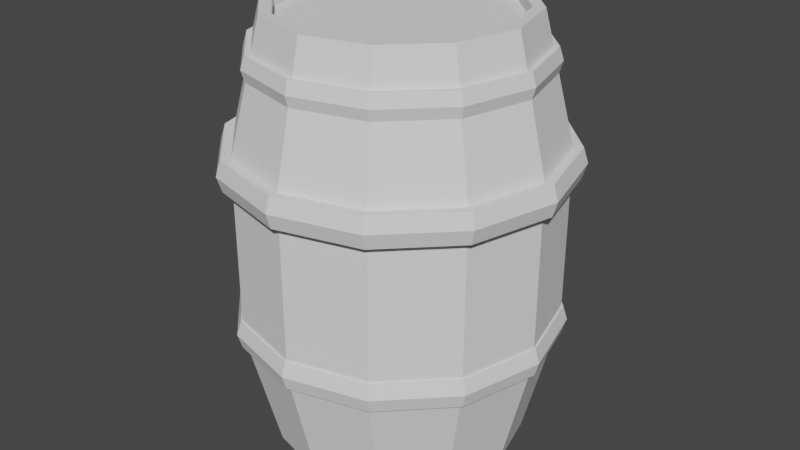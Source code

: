 # Source: barrel.blend  (saved by Blender 2.82.7; exported with 4.5.12 LTS)
import bpy
from mathutils import Matrix  # noqa: F401  (used for matrix-valued properties, if any)

bpy.ops.wm.read_factory_settings(use_empty=True)
scene = bpy.context.scene
scene.name = 'Scene'

# ---- collections
col_collection = bpy.data.collections.new('Collection'); scene.collection.children.link(col_collection)

# ---- world
world_world = bpy.data.worlds.new('World'); scene.world = world_world
world_world.use_nodes = True; world_world.node_tree.nodes.clear()
_N = world_world.node_tree.nodes; _L = world_world.node_tree.links
n0 = _N.new('ShaderNodeOutputWorld'); n0.name = 'World Output'; n0.location = (300, 300)
n1 = _N.new('ShaderNodeBackground'); n1.name = 'Background'; n1.location = (10, 300)
n1.inputs[0].default_value = (0.05088, 0.05088, 0.05088, 1.0)
_L.new(n1.outputs[0], n0.inputs[0])
n0.is_active_output = True
world_world.color = (0.05088, 0.05088, 0.05088)
world_world.use_sun_shadow = False
world_world.sun_shadow_jitter_overblur = 0.0

# ---- meshes
me_cylinder = bpy.data.meshes.new('Cylinder')
me_cylinder.from_pydata([(0.0, 1.0, -1.0), (0.0, 1.0, 1.0), (0.5, 0.866, -1.0), (0.5, 0.866, 1.0), (0.866, 0.5, -1.0), (0.866, 0.5, 1.0), (1.0, -4.371e-08, -1.0), (1.0, -4.371e-08, 1.0), (0.866, -0.5, -1.0), (0.866, -0.5, 1.0), (0.5, -0.866, -1.0), (0.5, -0.866, 1.0), (1.51e-07, -1.0, -1.0), (1.51e-07, -1.0, 1.0), (-0.5, -0.866, -1.0), (-0.5, -0.866, 1.0), (-0.866, -0.5, -1.0), (-0.866, -0.5, 1.0), (-1.0, -4.649e-07, -1.0), (-1.0, -4.649e-07, 1.0), (-0.866, 0.5, -1.0), (-0.866, 0.5, 1.0), (-0.5, 0.866, -1.0), (-0.5, 0.866, 1.0), (7.497e-09, 1.252, -0.4172), (7.497e-09, 1.252, 0.4172), (0.6258, 1.084, 0.4172), (0.6258, 1.084, -0.4172), (1.084, 0.6258, 0.4172), (1.084, 0.6258, -0.4172), (1.252, -1.972e-08, 0.4172), (1.252, -1.972e-08, -0.4172), (1.084, -0.6258, 0.4172), (1.084, -0.6258, -0.4172), (0.6258, -1.084, 0.4172), (0.6258, -1.084, -0.4172), (1.965e-07, -1.252, 0.4172), (1.965e-07, -1.252, -0.4172), (-0.6258, -1.084, 0.4172), (-0.6258, -1.084, -0.4172), (-1.084, -0.6258, 0.4172), (-1.084, -0.6258, -0.4172), (-1.252, -5.469e-07, 0.4172), (-1.252, -5.469e-07, -0.4172), (-1.084, 0.6258, 0.4172), (-1.084, 0.6258, -0.4172), (-0.6258, 1.084, 0.4172), (-0.6258, 1.084, -0.4172), (0.4534, 0.7852, 1.0), (0.0, 0.9067, 1.0), (0.7852, 0.4534, 1.0), (0.9067, -5.33e-08, 1.0), (0.7852, -0.4534, 1.0), (0.4534, -0.7852, 1.0), (1.369e-07, -0.9067, 1.0), (-0.4534, -0.7852, 1.0), (-0.7852, -0.4534, 1.0), (-0.9067, -4.352e-07, 1.0), (-0.7852, 0.4534, 1.0), (-0.4534, 0.7852, 1.0), (0.4534, 0.7852, 1.0), (0.0, 0.9067, 1.0), (0.7852, 0.4534, 1.0), (0.9067, -5.33e-08, 1.0), (0.7852, -0.4534, 1.0), (0.4534, -0.7852, 1.0), (1.369e-07, -0.9067, 1.0), (-0.4534, -0.7852, 1.0), (-0.7852, -0.4534, 1.0), (-0.9067, -4.352e-07, 1.0), (-0.7852, 0.4534, 1.0), (-0.4534, 0.7852, 1.0), (0.4534, 0.7852, 0.9454), (1.18e-09, 0.9067, 0.9454), (0.7852, 0.4534, 0.9454), (0.9067, -5.33e-08, 0.9454), (0.7852, -0.4534, 0.9454), (0.4534, -0.7852, 0.9454), (1.381e-07, -0.9067, 0.9454), (-0.4534, -0.7852, 0.9454), (-0.7852, -0.4534, 0.9454), (-0.9067, -4.352e-07, 0.9454), (-0.7852, 0.4534, 0.9454), (-0.4534, 0.7852, 0.9454)], [], [(25, 1, 3, 26), (26, 3, 5, 28), (28, 5, 7, 30), (30, 7, 9, 32), (32, 9, 11, 34), (34, 11, 13, 36), (36, 13, 15, 38), (38, 15, 17, 40), (40, 17, 19, 42), (42, 19, 21, 44), (23, 21, 58, 59), (44, 21, 23, 46), (46, 23, 1, 25), (0, 2, 4, 6, 8, 10, 12, 14, 16, 18, 20, 22), (22, 47, 24, 0), (47, 46, 25, 24), (20, 45, 47, 22), (45, 44, 46, 47), (18, 43, 45, 20), (43, 42, 44, 45), (16, 41, 43, 18), (41, 40, 42, 43), (14, 39, 41, 16), (39, 38, 40, 41), (12, 37, 39, 14), (37, 36, 38, 39), (10, 35, 37, 12), (35, 34, 36, 37), (8, 33, 35, 10), (33, 32, 34, 35), (6, 31, 33, 8), (31, 30, 32, 33), (4, 29, 31, 6), (29, 28, 30, 31), (2, 27, 29, 4), (27, 26, 28, 29), (0, 24, 27, 2), (24, 25, 26, 27), (55, 54, 66, 67), (5, 3, 48, 50), (21, 19, 57, 58), (19, 17, 56, 57), (17, 15, 55, 56), (15, 13, 54, 55), (13, 11, 53, 54), (11, 9, 52, 53), (9, 7, 51, 52), (1, 23, 59, 49), (3, 1, 49, 48), (7, 5, 50, 51), (70, 69, 81, 82), (52, 51, 63, 64), (59, 58, 70, 71), (48, 49, 61, 60), (56, 55, 67, 68), (53, 52, 64, 65), (49, 59, 71, 61), (50, 48, 60, 62), (57, 56, 68, 69), (54, 53, 65, 66), (51, 50, 62, 63), (58, 57, 69, 70), (72, 73, 83, 82, 81, 80, 79, 78, 77, 76, 75, 74), (67, 66, 78, 79), (64, 63, 75, 76), (71, 70, 82, 83), (60, 61, 73, 72), (68, 67, 79, 80), (65, 64, 76, 77), (61, 71, 83, 73), (62, 60, 72, 74), (69, 68, 80, 81), (66, 65, 77, 78), (63, 62, 74, 75)])
_uv = me_cylinder.uv_layers.new(name='UVMap')
_uv.uv.foreach_set('vector', [1.0, 0.8333, 1.0, 1.0, 0.9167, 1.0, 0.9167, 0.8333, 0.9167, 0.8333, 0.9167, 1.0, 0.8333, 1.0, 0.8333, 0.8333, 0.8333, 0.8333, 0.8333, 1.0, 0.75, 1.0, 0.75, 0.8333, 0.75, 0.8333, 0.75, 1.0, 0.6667, 1.0, 0.6667, 0.8333, 0.6667, 0.8333, 0.6667, 1.0, 0.5833, 1.0, 0.5833, 0.8333, 0.5833, 0.8333, 0.5833, 1.0, 0.5, 1.0, 0.5, 0.8333, 0.5, 0.8333, 0.5, 1.0, 0.4167, 1.0, 0.4167, 0.8333, 0.4167, 0.8333, 0.4167, 1.0, 0.3333, 1.0, 0.3333, 0.8333, 0.3333, 0.8333, 0.3333, 1.0, 0.25, 1.0, 0.25, 0.8333, 0.25, 0.8333, 0.25, 1.0, 0.1667, 1.0, 0.1667, 0.8333, 0.08333, 1.0, 0.1667, 1.0, 0.1667, 1.0, 0.08333, 1.0, 0.1667, 0.8333, 0.1667, 1.0, 0.08333, 1.0, 0.08333, 0.8333, 0.08333, 0.8333, 0.08333, 1.0, 7.451e-08, 1.0, 7.451e-08, 0.8333, 0.75, 0.49, 0.87, 0.4578, 0.9578, 0.37, 0.99, 0.25, 0.9578, 0.13, 0.87, 0.04215, 0.75, 0.01, 0.63, 0.04215, 0.5422, 0.13, 0.51, 0.25, 0.5422, 0.37, 0.63, 0.4578, 0.08333, 0.5, 0.08333, 0.6667, 7.451e-08, 0.6667, 7.451e-08, 0.5, 0.08333, 0.6667, 0.08333, 0.8333, 7.451e-08, 0.8333, 7.451e-08, 0.6667, 0.1667, 0.5, 0.1667, 0.6667, 0.08333, 0.6667, 0.08333, 0.5, 0.1667, 0.6667, 0.1667, 0.8333, 0.08333, 0.8333, 0.08333, 0.6667, 0.25, 0.5, 0.25, 0.6667, 0.1667, 0.6667, 0.1667, 0.5, 0.25, 0.6667, 0.25, 0.8333, 0.1667, 0.8333, 0.1667, 0.6667, 0.3333, 0.5, 0.3333, 0.6667, 0.25, 0.6667, 0.25, 0.5, 0.3333, 0.6667, 0.3333, 0.8333, 0.25, 0.8333, 0.25, 0.6667, 0.4167, 0.5, 0.4167, 0.6667, 0.3333, 0.6667, 0.3333, 0.5, 0.4167, 0.6667, 0.4167, 0.8333, 0.3333, 0.8333, 0.3333, 0.6667, 0.5, 0.5, 0.5, 0.6667, 0.4167, 0.6667, 0.4167, 0.5, 0.5, 0.6667, 0.5, 0.8333, 0.4167, 0.8333, 0.4167, 0.6667, 0.5833, 0.5, 0.5833, 0.6667, 0.5, 0.6667, 0.5, 0.5, 0.5833, 0.6667, 0.5833, 0.8333, 0.5, 0.8333, 0.5, 0.6667, 0.6667, 0.5, 0.6667, 0.6667, 0.5833, 0.6667, 0.5833, 0.5, 0.6667, 0.6667, 0.6667, 0.8333, 0.5833, 0.8333, 0.5833, 0.6667, 0.75, 0.5, 0.75, 0.6667, 0.6667, 0.6667, 0.6667, 0.5, 0.75, 0.6667, 0.75, 0.8333, 0.6667, 0.8333, 0.6667, 0.6667, 0.8333, 0.5, 0.8333, 0.6667, 0.75, 0.6667, 0.75, 0.5, 0.8333, 0.6667, 0.8333, 0.8333, 0.75, 0.8333, 0.75, 0.6667, 0.9167, 0.5, 0.9167, 0.6667, 0.8333, 0.6667, 0.8333, 0.5, 0.9167, 0.6667, 0.9167, 0.8333, 0.8333, 0.8333, 0.8333, 0.6667, 1.0, 0.5, 1.0, 0.6667, 0.9167, 0.6667, 0.9167, 0.5, 1.0, 0.6667, 1.0, 0.8333, 0.9167, 0.8333, 0.9167, 0.6667, 0.4167, 1.0, 0.5, 1.0, 0.5, 1.0, 0.4167, 1.0, 0.8333, 1.0, 0.9167, 1.0, 0.9167, 1.0, 0.8333, 1.0, 0.1667, 1.0, 0.25, 1.0, 0.25, 1.0, 0.1667, 1.0, 0.25, 1.0, 0.3333, 1.0, 0.3333, 1.0, 0.25, 1.0, 0.3333, 1.0, 0.4167, 1.0, 0.4167, 1.0, 0.3333, 1.0, 0.4167, 1.0, 0.5, 1.0, 0.5, 1.0, 0.4167, 1.0, 0.5, 1.0, 0.5833, 1.0, 0.5833, 1.0, 0.5, 1.0, 0.5833, 1.0, 0.6667, 1.0, 0.6667, 1.0, 0.5833, 1.0, 0.6667, 1.0, 0.75, 1.0, 0.75, 1.0, 0.6667, 1.0, 7.451e-08, 1.0, 0.08333, 1.0, 0.08333, 1.0, 7.451e-08, 1.0, 0.9167, 1.0, 1.0, 1.0, 1.0, 1.0, 0.9167, 1.0, 0.75, 1.0, 0.8333, 1.0, 0.8333, 1.0, 0.75, 1.0, 0.1667, 1.0, 0.25, 1.0, 0.25, 1.0, 0.1667, 1.0, 0.6667, 1.0, 0.75, 1.0, 0.75, 1.0, 0.6667, 1.0, 0.08333, 1.0, 0.1667, 1.0, 0.1667, 1.0, 0.08333, 1.0, 0.9167, 1.0, 1.0, 1.0, 1.0, 1.0, 0.9167, 1.0, 0.3333, 1.0, 0.4167, 1.0, 0.4167, 1.0, 0.3333, 1.0, 0.5833, 1.0, 0.6667, 1.0, 0.6667, 1.0, 0.5833, 1.0, 7.451e-08, 1.0, 0.08333, 1.0, 0.08333, 1.0, 7.451e-08, 1.0, 0.8333, 1.0, 0.9167, 1.0, 0.9167, 1.0, 0.8333, 1.0, 0.25, 1.0, 0.3333, 1.0, 0.3333, 1.0, 0.25, 1.0, 0.5, 1.0, 0.5833, 1.0, 0.5833, 1.0, 0.5, 1.0, 0.75, 1.0, 0.8333, 1.0, 0.8333, 1.0, 0.75, 1.0, 0.1667, 1.0, 0.25, 1.0, 0.25, 1.0, 0.1667, 1.0, 0.37, 0.4578, 0.25, 0.49, 0.13, 0.4578, 0.04215, 0.37, 0.01, 0.25, 0.04215, 0.13, 0.13, 0.04215, 0.25, 0.01, 0.37, 0.04215, 0.4578, 0.13, 0.49, 0.25, 0.4578, 0.37, 0.4167, 1.0, 0.5, 1.0, 0.5, 1.0, 0.4167, 1.0, 0.6667, 1.0, 0.75, 1.0, 0.75, 1.0, 0.6667, 1.0, 0.08333, 1.0, 0.1667, 1.0, 0.1667, 1.0, 0.08333, 1.0, 0.9167, 1.0, 1.0, 1.0, 1.0, 1.0, 0.9167, 1.0, 0.3333, 1.0, 0.4167, 1.0, 0.4167, 1.0, 0.3333, 1.0, 0.5833, 1.0, 0.6667, 1.0, 0.6667, 1.0, 0.5833, 1.0, 7.451e-08, 1.0, 0.08333, 1.0, 0.08333, 1.0, 7.451e-08, 1.0, 0.8333, 1.0, 0.9167, 1.0, 0.9167, 1.0, 0.8333, 1.0, 0.25, 1.0, 0.3333, 1.0, 0.3333, 1.0, 0.25, 1.0, 0.5, 1.0, 0.5833, 1.0, 0.5833, 1.0, 0.5, 1.0, 0.75, 1.0, 0.8333, 1.0, 0.8333, 1.0, 0.75, 1.0])
_ca = me_cylinder.color_attributes.new('Col', 'BYTE_COLOR', 'CORNER')
_ca.data.foreach_set('color', [0.1529, 0.09759, 0.02315, 1.0, 0.1529, 0.09759, 0.02315, 1.0, 0.1529, 0.09759, 0.02315, 1.0, 0.1529, 0.09759, 0.02315, 1.0, 0.1529, 0.09759, 0.02315, 1.0, 0.1529, 0.09759, 0.02315, 1.0, 0.1529, 0.09759, 0.02315, 1.0, 0.1529, 0.09759, 0.02315, 1.0, 0.1529, 0.09759, 0.02315, 1.0, 0.1529, 0.09759, 0.02315, 1.0, 0.1529, 0.09759, 0.02315, 1.0, 0.1529, 0.09759, 0.02315, 1.0, 0.1529, 0.09759, 0.02315, 1.0, 0.1529, 0.09759, 0.02315, 1.0, 0.1529, 0.09759, 0.02315, 1.0, 0.1529, 0.09759, 0.02315, 1.0, 0.1529, 0.09759, 0.02315, 1.0, 0.1529, 0.09759, 0.02315, 1.0, 0.1529, 0.09759, 0.02315, 1.0, 0.1529, 0.09759, 0.02315, 1.0, 0.1529, 0.09759, 0.02315, 1.0, 0.1529, 0.09759, 0.02315, 1.0, 0.1529, 0.09759, 0.02315, 1.0, 0.1529, 0.09759, 0.02315, 1.0, 0.1529, 0.09759, 0.02315, 1.0, 0.1529, 0.09759, 0.02315, 1.0, 0.1529, 0.09759, 0.02315, 1.0, 0.1529, 0.09759, 0.02315, 1.0, 0.1529, 0.09759, 0.02315, 1.0, 0.1529, 0.09759, 0.02315, 1.0, 0.1529, 0.09759, 0.02315, 1.0, 0.1529, 0.09759, 0.02315, 1.0, 0.1529, 0.09759, 0.02315, 1.0, 0.1529, 0.09759, 0.02315, 1.0, 0.1529, 0.09759, 0.02315, 1.0, 0.1529, 0.09759, 0.02315, 1.0, 0.1529, 0.09759, 0.02315, 1.0, 0.1529, 0.09759, 0.02315, 1.0, 0.1529, 0.09759, 0.02315, 1.0, 0.1529, 0.09759, 0.02315, 1.0, 0.1529, 0.09759, 0.02315, 1.0, 0.1529, 0.09759, 0.02315, 1.0, 0.1529, 0.09759, 0.02315, 1.0, 0.1529, 0.09759, 0.02315, 1.0, 0.1529, 0.09759, 0.02315, 1.0, 0.1529, 0.09759, 0.02315, 1.0, 0.1529, 0.09759, 0.02315, 1.0, 0.1529, 0.09759, 0.02315, 1.0, 0.1529, 0.09759, 0.02315, 1.0, 0.1529, 0.09759, 0.02315, 1.0, 0.1529, 0.09759, 0.02315, 1.0, 0.1529, 0.09759, 0.02315, 1.0, 0.1529, 0.09759, 0.02315, 1.0, 0.1529, 0.09759, 0.02315, 1.0, 0.1529, 0.09759, 0.02315, 1.0, 0.1529, 0.09759, 0.02315, 1.0, 0.1529, 0.09759, 0.02315, 1.0, 0.1529, 0.09759, 0.02315, 1.0, 0.1529, 0.09759, 0.02315, 1.0, 0.1529, 0.09759, 0.02315, 1.0, 0.1529, 0.09759, 0.02315, 1.0, 0.1529, 0.09759, 0.02315, 1.0, 0.1529, 0.09759, 0.02315, 1.0, 0.1529, 0.09759, 0.02315, 1.0, 0.1529, 0.09759, 0.02315, 1.0, 0.1529, 0.09759, 0.02315, 1.0, 0.1529, 0.09759, 0.02315, 1.0, 0.1529, 0.09759, 0.02315, 1.0, 0.1529, 0.09759, 0.02315, 1.0, 0.1529, 0.09759, 0.02315, 1.0, 0.1529, 0.09759, 0.02315, 1.0, 0.1529, 0.09759, 0.02315, 1.0, 0.1529, 0.09759, 0.02315, 1.0, 0.1529, 0.09759, 0.02315, 1.0, 0.1529, 0.09759, 0.02315, 1.0, 0.1529, 0.09759, 0.02315, 1.0, 0.1529, 0.09759, 0.02315, 1.0, 0.1529, 0.09759, 0.02315, 1.0, 0.1529, 0.09759, 0.02315, 1.0, 0.1529, 0.09759, 0.02315, 1.0, 0.1529, 0.09759, 0.02315, 1.0, 0.1529, 0.09759, 0.02315, 1.0, 0.1529, 0.09759, 0.02315, 1.0, 0.1529, 0.09759, 0.02315, 1.0, 0.1529, 0.09759, 0.02315, 1.0, 0.1529, 0.09759, 0.02315, 1.0, 0.1529, 0.09759, 0.02315, 1.0, 0.1529, 0.09759, 0.02315, 1.0, 0.1529, 0.09759, 0.02315, 1.0, 0.1529, 0.09759, 0.02315, 1.0, 0.1529, 0.09759, 0.02315, 1.0, 0.1529, 0.09759, 0.02315, 1.0, 0.1529, 0.09759, 0.02315, 1.0, 0.1529, 0.09759, 0.02315, 1.0, 0.1529, 0.09759, 0.02315, 1.0, 0.1529, 0.09759, 0.02315, 1.0, 0.1529, 0.09759, 0.02315, 1.0, 0.1529, 0.09759, 0.02315, 1.0, 0.1529, 0.09759, 0.02315, 1.0, 0.1529, 0.09759, 0.02315, 1.0, 0.1529, 0.09759, 0.02315, 1.0, 0.1529, 0.09759, 0.02315, 1.0, 0.1529, 0.09759, 0.02315, 1.0, 0.1529, 0.09759, 0.02315, 1.0, 0.1529, 0.09759, 0.02315, 1.0, 0.1529, 0.09759, 0.02315, 1.0, 0.1529, 0.09759, 0.02315, 1.0, 0.1529, 0.09759, 0.02315, 1.0, 0.1529, 0.09759, 0.02315, 1.0, 0.1529, 0.09759, 0.02315, 1.0, 0.1529, 0.09759, 0.02315, 1.0, 0.1529, 0.09759, 0.02315, 1.0, 0.1529, 0.09759, 0.02315, 1.0, 0.1529, 0.09759, 0.02315, 1.0, 0.1529, 0.09759, 0.02315, 1.0, 0.1529, 0.09759, 0.02315, 1.0, 0.1529, 0.09759, 0.02315, 1.0, 0.1529, 0.09759, 0.02315, 1.0, 0.1529, 0.09759, 0.02315, 1.0, 0.1529, 0.09759, 0.02315, 1.0, 0.1529, 0.09759, 0.02315, 1.0, 0.1529, 0.09759, 0.02315, 1.0, 0.1529, 0.09759, 0.02315, 1.0, 0.1529, 0.09759, 0.02315, 1.0, 0.1529, 0.09759, 0.02315, 1.0, 0.1529, 0.09759, 0.02315, 1.0, 0.1529, 0.09759, 0.02315, 1.0, 0.1529, 0.09759, 0.02315, 1.0, 0.1529, 0.09759, 0.02315, 1.0, 0.1529, 0.09759, 0.02315, 1.0, 0.1529, 0.09759, 0.02315, 1.0, 0.1529, 0.09759, 0.02315, 1.0, 0.1529, 0.09759, 0.02315, 1.0, 0.1529, 0.09759, 0.02315, 1.0, 0.1529, 0.09759, 0.02315, 1.0, 0.1529, 0.09759, 0.02315, 1.0, 0.1529, 0.09759, 0.02315, 1.0, 0.1529, 0.09759, 0.02315, 1.0, 0.1529, 0.09759, 0.02315, 1.0, 0.1529, 0.09759, 0.02315, 1.0, 0.1529, 0.09759, 0.02315, 1.0, 0.1529, 0.09759, 0.02315, 1.0, 0.1529, 0.09759, 0.02315, 1.0, 0.1529, 0.09759, 0.02315, 1.0, 0.1529, 0.09759, 0.02315, 1.0, 0.1529, 0.09759, 0.02315, 1.0, 0.1529, 0.09759, 0.02315, 1.0, 0.1529, 0.09759, 0.02315, 1.0, 0.1529, 0.09759, 0.02315, 1.0, 0.1529, 0.09759, 0.02315, 1.0, 0.1529, 0.09759, 0.02315, 1.0, 0.1529, 0.09759, 0.02315, 1.0, 0.1529, 0.09759, 0.02315, 1.0, 0.1529, 0.09759, 0.02315, 1.0, 0.1529, 0.09759, 0.02315, 1.0, 0.1529, 0.09759, 0.02315, 1.0, 0.1529, 0.09759, 0.02315, 1.0, 0.1529, 0.09759, 0.02315, 1.0, 0.1529, 0.09759, 0.02315, 1.0, 0.1529, 0.09759, 0.02315, 1.0, 0.1529, 0.09759, 0.02315, 1.0, 0.1529, 0.09759, 0.02315, 1.0, 0.1529, 0.09759, 0.02315, 1.0, 0.1529, 0.09759, 0.02315, 1.0, 0.1529, 0.09759, 0.02315, 1.0, 0.1529, 0.09759, 0.02315, 1.0, 0.1529, 0.09759, 0.02315, 1.0, 0.1529, 0.09759, 0.02315, 1.0, 0.1529, 0.09759, 0.02315, 1.0, 0.1529, 0.09759, 0.02315, 1.0, 0.1529, 0.09759, 0.02315, 1.0, 0.1529, 0.09759, 0.02315, 1.0, 0.1529, 0.09759, 0.02315, 1.0, 0.1529, 0.09759, 0.02315, 1.0, 0.1529, 0.09759, 0.02315, 1.0, 0.1529, 0.09759, 0.02315, 1.0, 0.1529, 0.09759, 0.02315, 1.0, 0.1529, 0.09759, 0.02315, 1.0, 0.1529, 0.09759, 0.02315, 1.0, 0.1529, 0.09759, 0.02315, 1.0, 0.1529, 0.09759, 0.02315, 1.0, 0.1529, 0.09759, 0.02315, 1.0, 0.1529, 0.09759, 0.02315, 1.0, 0.1529, 0.09759, 0.02315, 1.0, 0.1529, 0.09759, 0.02315, 1.0, 0.1529, 0.09759, 0.02315, 1.0, 0.1529, 0.09759, 0.02315, 1.0, 0.1529, 0.09759, 0.02315, 1.0, 0.1529, 0.09759, 0.02315, 1.0, 0.1529, 0.09759, 0.02315, 1.0, 0.1529, 0.09759, 0.02315, 1.0, 0.1529, 0.09759, 0.02315, 1.0, 0.1529, 0.09759, 0.02315, 1.0, 0.1529, 0.09759, 0.02315, 1.0, 0.1529, 0.09759, 0.02315, 1.0, 0.1529, 0.09759, 0.02315, 1.0, 0.1529, 0.09759, 0.02315, 1.0, 0.1529, 0.09759, 0.02315, 1.0, 0.1529, 0.09759, 0.02315, 1.0, 0.1529, 0.09759, 0.02315, 1.0, 0.1529, 0.09759, 0.02315, 1.0, 0.1529, 0.09759, 0.02315, 1.0, 0.1529, 0.09759, 0.02315, 1.0, 0.1529, 0.09759, 0.02315, 1.0, 0.1529, 0.09759, 0.02315, 1.0, 0.1529, 0.09759, 0.02315, 1.0, 0.1529, 0.09759, 0.02315, 1.0, 0.1529, 0.09759, 0.02315, 1.0, 0.1529, 0.09759, 0.02315, 1.0, 0.1529, 0.09759, 0.02315, 1.0, 0.1529, 0.09759, 0.02315, 1.0, 0.1529, 0.09759, 0.02315, 1.0, 0.1529, 0.09759, 0.02315, 1.0, 0.1529, 0.09759, 0.02315, 1.0, 0.1529, 0.09759, 0.02315, 1.0, 0.1529, 0.09759, 0.02315, 1.0, 0.1529, 0.09759, 0.02315, 1.0, 0.1529, 0.09759, 0.02315, 1.0, 0.1529, 0.09759, 0.02315, 1.0, 0.1529, 0.09759, 0.02315, 1.0, 0.1529, 0.09759, 0.02315, 1.0, 0.1529, 0.09759, 0.02315, 1.0, 0.1529, 0.09759, 0.02315, 1.0, 0.1529, 0.09759, 0.02315, 1.0, 0.1529, 0.09759, 0.02315, 1.0, 0.1529, 0.09759, 0.02315, 1.0, 0.1529, 0.09759, 0.02315, 1.0, 0.1529, 0.09759, 0.02315, 1.0, 0.1529, 0.09759, 0.02315, 1.0, 0.1529, 0.09759, 0.02315, 1.0, 0.1529, 0.09759, 0.02315, 1.0, 0.1529, 0.09759, 0.02315, 1.0, 0.1529, 0.09759, 0.02315, 1.0, 0.1529, 0.09759, 0.02315, 1.0, 0.1529, 0.09759, 0.02315, 1.0, 0.1529, 0.09759, 0.02315, 1.0, 0.1529, 0.09759, 0.02315, 1.0, 0.1529, 0.09759, 0.02315, 1.0, 0.1529, 0.09759, 0.02315, 1.0, 0.1529, 0.09759, 0.02315, 1.0, 0.1529, 0.09759, 0.02315, 1.0, 0.1529, 0.09759, 0.02315, 1.0, 0.1529, 0.09759, 0.02315, 1.0, 0.1529, 0.09759, 0.02315, 1.0, 0.1529, 0.09759, 0.02315, 1.0, 0.1529, 0.09759, 0.02315, 1.0, 0.1529, 0.09759, 0.02315, 1.0, 0.1529, 0.09759, 0.02315, 1.0, 0.1529, 0.09759, 0.02315, 1.0, 0.1529, 0.09759, 0.02315, 1.0, 0.1529, 0.09759, 0.02315, 1.0, 0.1529, 0.09759, 0.02315, 1.0, 0.1529, 0.09759, 0.02315, 1.0, 0.1529, 0.09759, 0.02315, 1.0, 0.1529, 0.09759, 0.02315, 1.0, 0.1529, 0.09759, 0.02315, 1.0, 0.227, 0.1413, 0.0331, 1.0, 0.227, 0.1413, 0.0331, 1.0, 0.227, 0.1413, 0.0331, 1.0, 0.227, 0.1413, 0.0331, 1.0, 0.227, 0.1413, 0.0331, 1.0, 0.227, 0.1413, 0.0331, 1.0, 0.227, 0.1413, 0.0331, 1.0, 0.227, 0.1413, 0.0331, 1.0, 0.227, 0.1413, 0.0331, 1.0, 0.227, 0.1413, 0.0331, 1.0, 0.227, 0.1413, 0.0331, 1.0, 0.227, 0.1413, 0.0331, 1.0, 0.1529, 0.09759, 0.02315, 1.0, 0.1529, 0.09759, 0.02315, 1.0, 0.1529, 0.09759, 0.02315, 1.0, 0.1529, 0.09759, 0.02315, 1.0, 0.1529, 0.09759, 0.02315, 1.0, 0.1529, 0.09759, 0.02315, 1.0, 0.1529, 0.09759, 0.02315, 1.0, 0.1529, 0.09759, 0.02315, 1.0, 0.1529, 0.09759, 0.02315, 1.0, 0.1529, 0.09759, 0.02315, 1.0, 0.1529, 0.09759, 0.02315, 1.0, 0.1529, 0.09759, 0.02315, 1.0, 0.1529, 0.09759, 0.02315, 1.0, 0.1529, 0.09759, 0.02315, 1.0, 0.1529, 0.09759, 0.02315, 1.0, 0.1529, 0.09759, 0.02315, 1.0, 0.1529, 0.09759, 0.02315, 1.0, 0.1529, 0.09759, 0.02315, 1.0, 0.1529, 0.09759, 0.02315, 1.0, 0.1529, 0.09759, 0.02315, 1.0, 0.1529, 0.09759, 0.02315, 1.0, 0.1529, 0.09759, 0.02315, 1.0, 0.1529, 0.09759, 0.02315, 1.0, 0.1529, 0.09759, 0.02315, 1.0, 0.1529, 0.09759, 0.02315, 1.0, 0.1529, 0.09759, 0.02315, 1.0, 0.1529, 0.09759, 0.02315, 1.0, 0.1529, 0.09759, 0.02315, 1.0, 0.1529, 0.09759, 0.02315, 1.0, 0.1529, 0.09759, 0.02315, 1.0, 0.1529, 0.09759, 0.02315, 1.0, 0.1529, 0.09759, 0.02315, 1.0, 0.1529, 0.09759, 0.02315, 1.0, 0.1529, 0.09759, 0.02315, 1.0, 0.1529, 0.09759, 0.02315, 1.0, 0.1529, 0.09759, 0.02315, 1.0, 0.1529, 0.09759, 0.02315, 1.0, 0.1529, 0.09759, 0.02315, 1.0, 0.1529, 0.09759, 0.02315, 1.0, 0.1529, 0.09759, 0.02315, 1.0, 0.1529, 0.09759, 0.02315, 1.0, 0.1529, 0.09759, 0.02315, 1.0, 0.1529, 0.09759, 0.02315, 1.0, 0.1529, 0.09759, 0.02315, 1.0])
me_cylinder.use_remesh_fix_poles = True
me_cylinder.use_remesh_preserve_attributes = False
me_cylinder.use_mirror_vertex_groups = False
me_cylinder.use_paint_bone_selection = False
me_cylinder.use_paint_mask = True
me_cylinder.update()
me_cylinder_003 = bpy.data.meshes.new('Cylinder.003')
me_cylinder_003.from_pydata([(4.647e-09, 1.11, -9.067), (4.647e-09, 1.11, -6.848), (0.555, 0.9613, -9.067), (0.555, 0.9613, -6.848), (0.9613, 0.555, -9.067), (0.9613, 0.555, -6.848), (1.11, -3.124e-08, -9.067), (1.11, -3.124e-08, -6.848), (0.9613, -0.555, -9.067), (0.9613, -0.555, -6.848), (0.555, -0.9613, -9.067), (0.555, -0.9613, -6.848), (1.722e-07, -1.11, -9.067), (1.722e-07, -1.11, -6.848), (-0.555, -0.9613, -9.067), (-0.555, -0.9613, -6.848), (-0.9613, -0.555, -9.067), (-0.9613, -0.555, -6.848), (-1.11, -4.988e-07, -9.067), (-1.11, -4.988e-07, -6.848), (-0.9613, 0.555, -9.067), (-0.9613, 0.555, -6.848), (-0.555, 0.9613, -9.067), (-0.555, 0.9613, -6.848), (5.749e-09, 1.141, -7.958), (0.5705, 0.9881, -7.958), (0.9881, 0.5705, -7.958), (1.141, -2.822e-08, -7.958), (0.9881, -0.5705, -7.958), (0.5705, -0.9881, -7.958), (1.78e-07, -1.141, -7.958), (-0.5705, -0.9881, -7.958), (-0.9881, -0.5705, -7.958), (-1.141, -5.088e-07, -7.958), (-0.9881, 0.5705, -7.958), (-0.5705, 0.9881, -7.958), (-2.435e-09, 0.9956, -8.953), (0.4978, 0.8622, -8.953), (0.4978, 0.8622, -6.962), (-2.435e-09, 0.9956, -6.962), (-2.435e-09, 0.9956, -7.958), (0.4978, 0.8622, -7.958), (0.8622, 0.4978, -8.953), (0.8622, 0.4978, -6.962), (0.8622, 0.4978, -7.958), (0.9956, -4.161e-08, -8.953), (0.9956, -4.161e-08, -6.962), (0.9956, -4.161e-08, -7.958), (0.8622, -0.4978, -8.953), (0.8622, -0.4978, -6.962), (0.8622, -0.4978, -7.958), (0.4978, -0.8622, -8.953), (0.4978, -0.8622, -6.962), (0.4978, -0.8622, -7.958), (1.479e-07, -0.9956, -8.953), (1.479e-07, -0.9956, -6.962), (1.479e-07, -0.9956, -7.958), (-0.4978, -0.8622, -8.953), (-0.4978, -0.8622, -6.962), (-0.4978, -0.8622, -7.958), (-0.8622, -0.4978, -8.953), (-0.8622, -0.4978, -6.962), (-0.8622, -0.4978, -7.958), (-0.9956, -4.61e-07, -8.953), (-0.9956, -4.61e-07, -6.962), (-0.9956, -4.61e-07, -7.958), (-0.8622, 0.4978, -8.953), (-0.8622, 0.4978, -6.962), (-0.8622, 0.4978, -7.958), (-0.4978, 0.8622, -8.953), (-0.4978, 0.8622, -6.962), (-0.4978, 0.8622, -7.958), (4.073e-09, 0.9729, 10.89), (4.073e-09, 0.9729, 12.84), (0.4865, 0.8426, 10.89), (0.4865, 0.8426, 12.84), (0.8426, 0.4865, 10.89), (0.8426, 0.4865, 12.84), (0.9729, -2.738e-08, 10.89), (0.9729, -2.738e-08, 12.84), (0.8426, -0.4865, 10.89), (0.8426, -0.4865, 12.84), (0.4865, -0.8426, 10.89), (0.4865, -0.8426, 12.84), (1.51e-07, -0.9729, 10.89), (1.51e-07, -0.9729, 12.84), (-0.4865, -0.8426, 10.89), (-0.4865, -0.8426, 12.84), (-0.8426, -0.4865, 10.89), (-0.8426, -0.4865, 12.84), (-0.9729, -4.372e-07, 10.89), (-0.9729, -4.372e-07, 12.84), (-0.8426, 0.4865, 10.89), (-0.8426, 0.4865, 12.84), (-0.4865, 0.8426, 10.89), (-0.4865, 0.8426, 12.84), (5.039e-09, 1.0, 11.87), (0.5001, 0.8661, 11.87), (0.8661, 0.5001, 11.87), (1.0, -2.474e-08, 11.87), (0.8661, -0.5001, 11.87), (0.5001, -0.8661, 11.87), (1.561e-07, -1.0, 11.87), (-0.5001, -0.8661, 11.87), (-0.8661, -0.5001, 11.87), (-1.0, -4.46e-07, 11.87), (-0.8661, 0.5001, 11.87), (-0.5001, 0.8661, 11.87), (-2.134e-09, 0.8727, 11.0), (0.4363, 0.7558, 11.0), (0.4363, 0.7558, 12.74), (-2.134e-09, 0.8727, 12.74), (-2.134e-09, 0.8727, 11.87), (0.4363, 0.7558, 11.87), (0.7558, 0.4363, 11.0), (0.7558, 0.4363, 12.74), (0.7558, 0.4363, 11.87), (0.8727, -3.647e-08, 11.0), (0.8727, -3.647e-08, 12.74), (0.8727, -3.647e-08, 11.87), (0.7558, -0.4363, 11.0), (0.7558, -0.4363, 12.74), (0.7558, -0.4363, 11.87), (0.4363, -0.7558, 11.0), (0.4363, -0.7558, 12.74), (0.4363, -0.7558, 11.87), (1.296e-07, -0.8727, 11.0), (1.296e-07, -0.8727, 12.74), (1.296e-07, -0.8727, 11.87), (-0.4363, -0.7558, 11.0), (-0.4363, -0.7558, 12.74), (-0.4363, -0.7558, 11.87), (-0.7558, -0.4363, 11.0), (-0.7558, -0.4363, 12.74), (-0.7558, -0.4363, 11.87), (-0.8727, -4.04e-07, 11.0), (-0.8727, -4.04e-07, 12.74), (-0.8727, -4.04e-07, 11.87), (-0.7558, 0.4363, 11.0), (-0.7558, 0.4363, 12.74), (-0.7558, 0.4363, 11.87), (-0.4363, 0.7558, 11.0), (-0.4363, 0.7558, 12.74), (-0.4363, 0.7558, 11.87), (4.866e-09, 1.162, 3.486), (4.866e-09, 1.162, 5.81), (0.5811, 1.006, 3.486), (0.5811, 1.006, 5.81), (1.006, 0.5811, 3.486), (1.006, 0.5811, 5.81), (1.162, -3.271e-08, 3.486), (1.162, -3.271e-08, 5.81), (1.006, -0.5811, 3.486), (1.006, -0.5811, 5.81), (0.5811, -1.006, 3.486), (0.5811, -1.006, 5.81), (1.804e-07, -1.162, 3.486), (1.804e-07, -1.162, 5.81), (-0.5811, -1.006, 3.486), (-0.5811, -1.006, 5.81), (-1.006, -0.5811, 3.486), (-1.006, -0.5811, 5.81), (-1.162, -5.222e-07, 3.486), (-1.162, -5.222e-07, 5.81), (-1.006, 0.5811, 3.486), (-1.006, 0.5811, 5.81), (-0.5811, 1.006, 3.486), (-0.5811, 1.006, 5.81), (6.02e-09, 1.195, 4.648), (0.5973, 1.035, 4.648), (1.035, 0.5973, 4.648), (1.195, -2.955e-08, 4.648), (1.035, -0.5973, 4.648), (0.5973, -1.035, 4.648), (1.864e-07, -1.195, 4.648), (-0.5973, -1.035, 4.648), (-1.035, -0.5973, 4.648), (-1.195, -5.327e-07, 4.648), (-1.035, 0.5973, 4.648), (-0.5973, 1.035, 4.648), (-2.549e-09, 1.042, 3.606), (0.5212, 0.9028, 3.606), (0.5212, 0.9028, 5.691), (-2.549e-09, 1.042, 5.691), (-2.549e-09, 1.042, 4.648), (0.5212, 0.9028, 4.648), (0.9028, 0.5212, 3.606), (0.9028, 0.5212, 5.691), (0.9028, 0.5212, 4.648), (1.042, -4.356e-08, 3.606), (1.042, -4.356e-08, 5.691), (1.042, -4.356e-08, 4.648), (0.9028, -0.5212, 3.606), (0.9028, -0.5212, 5.691), (0.9028, -0.5212, 4.648), (0.5212, -0.9028, 3.606), (0.5212, -0.9028, 5.691), (0.5212, -0.9028, 4.648), (1.549e-07, -1.042, 3.606), (1.549e-07, -1.042, 5.691), (1.549e-07, -1.042, 4.648), (-0.5212, -0.9028, 3.606), (-0.5212, -0.9028, 5.691), (-0.5212, -0.9028, 4.648), (-0.9028, -0.5212, 3.606), (-0.9028, -0.5212, 5.691), (-0.9028, -0.5212, 4.648), (-1.042, -4.826e-07, 3.606), (-1.042, -4.826e-07, 5.691), (-1.042, -4.826e-07, 4.648), (-0.9028, 0.5212, 3.606), (-0.9028, 0.5212, 5.691), (-0.9028, 0.5212, 4.648), (-0.5212, 0.9028, 3.606), (-0.5212, 0.9028, 5.691), (-0.5212, 0.9028, 4.648)], [], [(24, 1, 3, 25), (25, 3, 5, 26), (26, 5, 7, 27), (27, 7, 9, 28), (28, 9, 11, 29), (29, 11, 13, 30), (30, 13, 15, 31), (31, 15, 17, 32), (32, 17, 19, 33), (33, 19, 21, 34), (34, 21, 23, 35), (35, 23, 1, 24), (22, 35, 24, 0), (20, 34, 35, 22), (18, 33, 34, 20), (16, 32, 33, 18), (14, 31, 32, 16), (12, 30, 31, 14), (10, 29, 30, 12), (8, 28, 29, 10), (6, 27, 28, 8), (4, 26, 27, 6), (2, 25, 26, 4), (0, 24, 25, 2), (40, 41, 38, 39), (41, 44, 43, 38), (44, 47, 46, 43), (47, 50, 49, 46), (50, 53, 52, 49), (53, 56, 55, 52), (56, 59, 58, 55), (59, 62, 61, 58), (62, 65, 64, 61), (65, 68, 67, 64), (68, 71, 70, 67), (71, 40, 39, 70), (69, 36, 40, 71), (66, 69, 71, 68), (63, 66, 68, 65), (60, 63, 65, 62), (57, 60, 62, 59), (54, 57, 59, 56), (51, 54, 56, 53), (48, 51, 53, 50), (45, 48, 50, 47), (42, 45, 47, 44), (37, 42, 44, 41), (36, 37, 41, 40), (12, 54, 51, 10), (22, 69, 66, 20), (11, 52, 55, 13), (21, 67, 70, 23), (8, 48, 45, 6), (18, 63, 60, 16), (7, 46, 49, 9), (17, 61, 64, 19), (4, 42, 37, 2), (14, 57, 54, 12), (0, 36, 69, 22), (3, 38, 43, 5), (13, 55, 58, 15), (23, 70, 39, 1), (10, 51, 48, 8), (20, 66, 63, 18), (9, 49, 52, 11), (19, 64, 67, 21), (6, 45, 42, 4), (16, 60, 57, 14), (2, 37, 36, 0), (5, 43, 46, 7), (15, 58, 61, 17), (1, 39, 38, 3), (96, 73, 75, 97), (97, 75, 77, 98), (98, 77, 79, 99), (99, 79, 81, 100), (100, 81, 83, 101), (101, 83, 85, 102), (102, 85, 87, 103), (103, 87, 89, 104), (104, 89, 91, 105), (105, 91, 93, 106), (106, 93, 95, 107), (107, 95, 73, 96), (94, 107, 96, 72), (92, 106, 107, 94), (90, 105, 106, 92), (88, 104, 105, 90), (86, 103, 104, 88), (84, 102, 103, 86), (82, 101, 102, 84), (80, 100, 101, 82), (78, 99, 100, 80), (76, 98, 99, 78), (74, 97, 98, 76), (72, 96, 97, 74), (112, 113, 110, 111), (113, 116, 115, 110), (116, 119, 118, 115), (119, 122, 121, 118), (122, 125, 124, 121), (125, 128, 127, 124), (128, 131, 130, 127), (131, 134, 133, 130), (134, 137, 136, 133), (137, 140, 139, 136), (140, 143, 142, 139), (143, 112, 111, 142), (141, 108, 112, 143), (138, 141, 143, 140), (135, 138, 140, 137), (132, 135, 137, 134), (129, 132, 134, 131), (126, 129, 131, 128), (123, 126, 128, 125), (120, 123, 125, 122), (117, 120, 122, 119), (114, 117, 119, 116), (109, 114, 116, 113), (108, 109, 113, 112), (84, 126, 123, 82), (94, 141, 138, 92), (83, 124, 127, 85), (93, 139, 142, 95), (80, 120, 117, 78), (90, 135, 132, 88), (79, 118, 121, 81), (89, 133, 136, 91), (76, 114, 109, 74), (86, 129, 126, 84), (72, 108, 141, 94), (75, 110, 115, 77), (85, 127, 130, 87), (95, 142, 111, 73), (82, 123, 120, 80), (92, 138, 135, 90), (81, 121, 124, 83), (91, 136, 139, 93), (78, 117, 114, 76), (88, 132, 129, 86), (74, 109, 108, 72), (77, 115, 118, 79), (87, 130, 133, 89), (73, 111, 110, 75), (168, 145, 147, 169), (169, 147, 149, 170), (170, 149, 151, 171), (171, 151, 153, 172), (172, 153, 155, 173), (173, 155, 157, 174), (174, 157, 159, 175), (175, 159, 161, 176), (176, 161, 163, 177), (177, 163, 165, 178), (178, 165, 167, 179), (179, 167, 145, 168), (166, 179, 168, 144), (164, 178, 179, 166), (162, 177, 178, 164), (160, 176, 177, 162), (158, 175, 176, 160), (156, 174, 175, 158), (154, 173, 174, 156), (152, 172, 173, 154), (150, 171, 172, 152), (148, 170, 171, 150), (146, 169, 170, 148), (144, 168, 169, 146), (184, 185, 182, 183), (185, 188, 187, 182), (188, 191, 190, 187), (191, 194, 193, 190), (194, 197, 196, 193), (197, 200, 199, 196), (200, 203, 202, 199), (203, 206, 205, 202), (206, 209, 208, 205), (209, 212, 211, 208), (212, 215, 214, 211), (215, 184, 183, 214), (213, 180, 184, 215), (210, 213, 215, 212), (207, 210, 212, 209), (204, 207, 209, 206), (201, 204, 206, 203), (198, 201, 203, 200), (195, 198, 200, 197), (192, 195, 197, 194), (189, 192, 194, 191), (186, 189, 191, 188), (181, 186, 188, 185), (180, 181, 185, 184), (156, 198, 195, 154), (166, 213, 210, 164), (155, 196, 199, 157), (165, 211, 214, 167), (152, 192, 189, 150), (162, 207, 204, 160), (151, 190, 193, 153), (161, 205, 208, 163), (148, 186, 181, 146), (158, 201, 198, 156), (144, 180, 213, 166), (147, 182, 187, 149), (157, 199, 202, 159), (167, 214, 183, 145), (154, 195, 192, 152), (164, 210, 207, 162), (153, 193, 196, 155), (163, 208, 211, 165), (150, 189, 186, 148), (160, 204, 201, 158), (146, 181, 180, 144), (149, 187, 190, 151), (159, 202, 205, 161), (145, 183, 182, 147)])
_uv = me_cylinder_003.uv_layers.new(name='UVMap')
_uv.uv.foreach_set('vector', [1.0, 0.75, 1.0, 1.0, 0.9167, 1.0, 0.9167, 0.75, 0.9167, 0.75, 0.9167, 1.0, 0.8333, 1.0, 0.8333, 0.75, 0.8333, 0.75, 0.8333, 1.0, 0.75, 1.0, 0.75, 0.75, 0.75, 0.75, 0.75, 1.0, 0.6667, 1.0, 0.6667, 0.75, 0.6667, 0.75, 0.6667, 1.0, 0.5833, 1.0, 0.5833, 0.75, 0.5833, 0.75, 0.5833, 1.0, 0.5, 1.0, 0.5, 0.75, 0.5, 0.75, 0.5, 1.0, 0.4167, 1.0, 0.4167, 0.75, 0.4167, 0.75, 0.4167, 1.0, 0.3333, 1.0, 0.3333, 0.75, 0.3333, 0.75, 0.3333, 1.0, 0.25, 1.0, 0.25, 0.75, 0.25, 0.75, 0.25, 1.0, 0.1667, 1.0, 0.1667, 0.75, 0.1667, 0.75, 0.1667, 1.0, 0.08333, 1.0, 0.08333, 0.75, 0.08333, 0.75, 0.08333, 1.0, 7.451e-08, 1.0, 7.451e-08, 0.75, 0.08333, 0.5, 0.08333, 0.75, 7.451e-08, 0.75, 7.451e-08, 0.5, 0.1667, 0.5, 0.1667, 0.75, 0.08333, 0.75, 0.08333, 0.5, 0.25, 0.5, 0.25, 0.75, 0.1667, 0.75, 0.1667, 0.5, 0.3333, 0.5, 0.3333, 0.75, 0.25, 0.75, 0.25, 0.5, 0.4167, 0.5, 0.4167, 0.75, 0.3333, 0.75, 0.3333, 0.5, 0.5, 0.5, 0.5, 0.75, 0.4167, 0.75, 0.4167, 0.5, 0.5833, 0.5, 0.5833, 0.75, 0.5, 0.75, 0.5, 0.5, 0.6667, 0.5, 0.6667, 0.75, 0.5833, 0.75, 0.5833, 0.5, 0.75, 0.5, 0.75, 0.75, 0.6667, 0.75, 0.6667, 0.5, 0.8333, 0.5, 0.8333, 0.75, 0.75, 0.75, 0.75, 0.5, 0.9167, 0.5, 0.9167, 0.75, 0.8333, 0.75, 0.8333, 0.5, 1.0, 0.5, 1.0, 0.75, 0.9167, 0.75, 0.9167, 0.5, 1.0, 0.75, 0.9167, 0.75, 0.9167, 1.0, 1.0, 1.0, 0.9167, 0.75, 0.8333, 0.75, 0.8333, 1.0, 0.9167, 1.0, 0.8333, 0.75, 0.75, 0.75, 0.75, 1.0, 0.8333, 1.0, 0.75, 0.75, 0.6667, 0.75, 0.6667, 1.0, 0.75, 1.0, 0.6667, 0.75, 0.5833, 0.75, 0.5833, 1.0, 0.6667, 1.0, 0.5833, 0.75, 0.5, 0.75, 0.5, 1.0, 0.5833, 1.0, 0.5, 0.75, 0.4167, 0.75, 0.4167, 1.0, 0.5, 1.0, 0.4167, 0.75, 0.3333, 0.75, 0.3333, 1.0, 0.4167, 1.0, 0.3333, 0.75, 0.25, 0.75, 0.25, 1.0, 0.3333, 1.0, 0.25, 0.75, 0.1667, 0.75, 0.1667, 1.0, 0.25, 1.0, 0.1667, 0.75, 0.08333, 0.75, 0.08333, 1.0, 0.1667, 1.0, 0.08333, 0.75, 7.451e-08, 0.75, 7.451e-08, 1.0, 0.08333, 1.0, 0.08333, 0.5, 7.451e-08, 0.5, 7.451e-08, 0.75, 0.08333, 0.75, 0.1667, 0.5, 0.08333, 0.5, 0.08333, 0.75, 0.1667, 0.75, 0.25, 0.5, 0.1667, 0.5, 0.1667, 0.75, 0.25, 0.75, 0.3333, 0.5, 0.25, 0.5, 0.25, 0.75, 0.3333, 0.75, 0.4167, 0.5, 0.3333, 0.5, 0.3333, 0.75, 0.4167, 0.75, 0.5, 0.5, 0.4167, 0.5, 0.4167, 0.75, 0.5, 0.75, 0.5833, 0.5, 0.5, 0.5, 0.5, 0.75, 0.5833, 0.75, 0.6667, 0.5, 0.5833, 0.5, 0.5833, 0.75, 0.6667, 0.75, 0.75, 0.5, 0.6667, 0.5, 0.6667, 0.75, 0.75, 0.75, 0.8333, 0.5, 0.75, 0.5, 0.75, 0.75, 0.8333, 0.75, 0.9167, 0.5, 0.8333, 0.5, 0.8333, 0.75, 0.9167, 0.75, 1.0, 0.5, 0.9167, 0.5, 0.9167, 0.75, 1.0, 0.75, 0.5, 0.5, 0.5, 0.5, 0.5833, 0.5, 0.5833, 0.5, 0.08333, 0.5, 0.08333, 0.5, 0.1667, 0.5, 0.1667, 0.5, 0.5833, 1.0, 0.5833, 1.0, 0.5, 1.0, 0.5, 1.0, 0.1667, 1.0, 0.1667, 1.0, 0.08333, 1.0, 0.08333, 1.0, 0.6667, 0.5, 0.6667, 0.5, 0.75, 0.5, 0.75, 0.5, 0.25, 0.5, 0.25, 0.5, 0.3333, 0.5, 0.3333, 0.5, 0.75, 1.0, 0.75, 1.0, 0.6667, 1.0, 0.6667, 1.0, 0.3333, 1.0, 0.3333, 1.0, 0.25, 1.0, 0.25, 1.0, 0.8333, 0.5, 0.8333, 0.5, 0.9167, 0.5, 0.9167, 0.5, 0.4167, 0.5, 0.4167, 0.5, 0.5, 0.5, 0.5, 0.5, 7.451e-08, 0.5, 7.451e-08, 0.5, 0.08333, 0.5, 0.08333, 0.5, 0.9167, 1.0, 0.9167, 1.0, 0.8333, 1.0, 0.8333, 1.0, 0.5, 1.0, 0.5, 1.0, 0.4167, 1.0, 0.4167, 1.0, 0.08333, 1.0, 0.08333, 1.0, 7.451e-08, 1.0, 7.451e-08, 1.0, 0.5833, 0.5, 0.5833, 0.5, 0.6667, 0.5, 0.6667, 0.5, 0.1667, 0.5, 0.1667, 0.5, 0.25, 0.5, 0.25, 0.5, 0.6667, 1.0, 0.6667, 1.0, 0.5833, 1.0, 0.5833, 1.0, 0.25, 1.0, 0.25, 1.0, 0.1667, 1.0, 0.1667, 1.0, 0.75, 0.5, 0.75, 0.5, 0.8333, 0.5, 0.8333, 0.5, 0.3333, 0.5, 0.3333, 0.5, 0.4167, 0.5, 0.4167, 0.5, 0.9167, 0.5, 0.9167, 0.5, 1.0, 0.5, 1.0, 0.5, 0.8333, 1.0, 0.8333, 1.0, 0.75, 1.0, 0.75, 1.0, 0.4167, 1.0, 0.4167, 1.0, 0.3333, 1.0, 0.3333, 1.0, 1.0, 1.0, 1.0, 1.0, 0.9167, 1.0, 0.9167, 1.0, 1.0, 0.75, 1.0, 1.0, 0.9167, 1.0, 0.9167, 0.75, 0.9167, 0.75, 0.9167, 1.0, 0.8333, 1.0, 0.8333, 0.75, 0.8333, 0.75, 0.8333, 1.0, 0.75, 1.0, 0.75, 0.75, 0.75, 0.75, 0.75, 1.0, 0.6667, 1.0, 0.6667, 0.75, 0.6667, 0.75, 0.6667, 1.0, 0.5833, 1.0, 0.5833, 0.75, 0.5833, 0.75, 0.5833, 1.0, 0.5, 1.0, 0.5, 0.75, 0.5, 0.75, 0.5, 1.0, 0.4167, 1.0, 0.4167, 0.75, 0.4167, 0.75, 0.4167, 1.0, 0.3333, 1.0, 0.3333, 0.75, 0.3333, 0.75, 0.3333, 1.0, 0.25, 1.0, 0.25, 0.75, 0.25, 0.75, 0.25, 1.0, 0.1667, 1.0, 0.1667, 0.75, 0.1667, 0.75, 0.1667, 1.0, 0.08333, 1.0, 0.08333, 0.75, 0.08333, 0.75, 0.08333, 1.0, 7.451e-08, 1.0, 7.451e-08, 0.75, 0.08333, 0.5, 0.08333, 0.75, 7.451e-08, 0.75, 7.451e-08, 0.5, 0.1667, 0.5, 0.1667, 0.75, 0.08333, 0.75, 0.08333, 0.5, 0.25, 0.5, 0.25, 0.75, 0.1667, 0.75, 0.1667, 0.5, 0.3333, 0.5, 0.3333, 0.75, 0.25, 0.75, 0.25, 0.5, 0.4167, 0.5, 0.4167, 0.75, 0.3333, 0.75, 0.3333, 0.5, 0.5, 0.5, 0.5, 0.75, 0.4167, 0.75, 0.4167, 0.5, 0.5833, 0.5, 0.5833, 0.75, 0.5, 0.75, 0.5, 0.5, 0.6667, 0.5, 0.6667, 0.75, 0.5833, 0.75, 0.5833, 0.5, 0.75, 0.5, 0.75, 0.75, 0.6667, 0.75, 0.6667, 0.5, 0.8333, 0.5, 0.8333, 0.75, 0.75, 0.75, 0.75, 0.5, 0.9167, 0.5, 0.9167, 0.75, 0.8333, 0.75, 0.8333, 0.5, 1.0, 0.5, 1.0, 0.75, 0.9167, 0.75, 0.9167, 0.5, 1.0, 0.75, 0.9167, 0.75, 0.9167, 1.0, 1.0, 1.0, 0.9167, 0.75, 0.8333, 0.75, 0.8333, 1.0, 0.9167, 1.0, 0.8333, 0.75, 0.75, 0.75, 0.75, 1.0, 0.8333, 1.0, 0.75, 0.75, 0.6667, 0.75, 0.6667, 1.0, 0.75, 1.0, 0.6667, 0.75, 0.5833, 0.75, 0.5833, 1.0, 0.6667, 1.0, 0.5833, 0.75, 0.5, 0.75, 0.5, 1.0, 0.5833, 1.0, 0.5, 0.75, 0.4167, 0.75, 0.4167, 1.0, 0.5, 1.0, 0.4167, 0.75, 0.3333, 0.75, 0.3333, 1.0, 0.4167, 1.0, 0.3333, 0.75, 0.25, 0.75, 0.25, 1.0, 0.3333, 1.0, 0.25, 0.75, 0.1667, 0.75, 0.1667, 1.0, 0.25, 1.0, 0.1667, 0.75, 0.08333, 0.75, 0.08333, 1.0, 0.1667, 1.0, 0.08333, 0.75, 7.451e-08, 0.75, 7.451e-08, 1.0, 0.08333, 1.0, 0.08333, 0.5, 7.451e-08, 0.5, 7.451e-08, 0.75, 0.08333, 0.75, 0.1667, 0.5, 0.08333, 0.5, 0.08333, 0.75, 0.1667, 0.75, 0.25, 0.5, 0.1667, 0.5, 0.1667, 0.75, 0.25, 0.75, 0.3333, 0.5, 0.25, 0.5, 0.25, 0.75, 0.3333, 0.75, 0.4167, 0.5, 0.3333, 0.5, 0.3333, 0.75, 0.4167, 0.75, 0.5, 0.5, 0.4167, 0.5, 0.4167, 0.75, 0.5, 0.75, 0.5833, 0.5, 0.5, 0.5, 0.5, 0.75, 0.5833, 0.75, 0.6667, 0.5, 0.5833, 0.5, 0.5833, 0.75, 0.6667, 0.75, 0.75, 0.5, 0.6667, 0.5, 0.6667, 0.75, 0.75, 0.75, 0.8333, 0.5, 0.75, 0.5, 0.75, 0.75, 0.8333, 0.75, 0.9167, 0.5, 0.8333, 0.5, 0.8333, 0.75, 0.9167, 0.75, 1.0, 0.5, 0.9167, 0.5, 0.9167, 0.75, 1.0, 0.75, 0.5, 0.5, 0.5, 0.5, 0.5833, 0.5, 0.5833, 0.5, 0.08333, 0.5, 0.08333, 0.5, 0.1667, 0.5, 0.1667, 0.5, 0.5833, 1.0, 0.5833, 1.0, 0.5, 1.0, 0.5, 1.0, 0.1667, 1.0, 0.1667, 1.0, 0.08333, 1.0, 0.08333, 1.0, 0.6667, 0.5, 0.6667, 0.5, 0.75, 0.5, 0.75, 0.5, 0.25, 0.5, 0.25, 0.5, 0.3333, 0.5, 0.3333, 0.5, 0.75, 1.0, 0.75, 1.0, 0.6667, 1.0, 0.6667, 1.0, 0.3333, 1.0, 0.3333, 1.0, 0.25, 1.0, 0.25, 1.0, 0.8333, 0.5, 0.8333, 0.5, 0.9167, 0.5, 0.9167, 0.5, 0.4167, 0.5, 0.4167, 0.5, 0.5, 0.5, 0.5, 0.5, 7.451e-08, 0.5, 7.451e-08, 0.5, 0.08333, 0.5, 0.08333, 0.5, 0.9167, 1.0, 0.9167, 1.0, 0.8333, 1.0, 0.8333, 1.0, 0.5, 1.0, 0.5, 1.0, 0.4167, 1.0, 0.4167, 1.0, 0.08333, 1.0, 0.08333, 1.0, 7.451e-08, 1.0, 7.451e-08, 1.0, 0.5833, 0.5, 0.5833, 0.5, 0.6667, 0.5, 0.6667, 0.5, 0.1667, 0.5, 0.1667, 0.5, 0.25, 0.5, 0.25, 0.5, 0.6667, 1.0, 0.6667, 1.0, 0.5833, 1.0, 0.5833, 1.0, 0.25, 1.0, 0.25, 1.0, 0.1667, 1.0, 0.1667, 1.0, 0.75, 0.5, 0.75, 0.5, 0.8333, 0.5, 0.8333, 0.5, 0.3333, 0.5, 0.3333, 0.5, 0.4167, 0.5, 0.4167, 0.5, 0.9167, 0.5, 0.9167, 0.5, 1.0, 0.5, 1.0, 0.5, 0.8333, 1.0, 0.8333, 1.0, 0.75, 1.0, 0.75, 1.0, 0.4167, 1.0, 0.4167, 1.0, 0.3333, 1.0, 0.3333, 1.0, 1.0, 1.0, 1.0, 1.0, 0.9167, 1.0, 0.9167, 1.0, 1.0, 0.75, 1.0, 1.0, 0.9167, 1.0, 0.9167, 0.75, 0.9167, 0.75, 0.9167, 1.0, 0.8333, 1.0, 0.8333, 0.75, 0.8333, 0.75, 0.8333, 1.0, 0.75, 1.0, 0.75, 0.75, 0.75, 0.75, 0.75, 1.0, 0.6667, 1.0, 0.6667, 0.75, 0.6667, 0.75, 0.6667, 1.0, 0.5833, 1.0, 0.5833, 0.75, 0.5833, 0.75, 0.5833, 1.0, 0.5, 1.0, 0.5, 0.75, 0.5, 0.75, 0.5, 1.0, 0.4167, 1.0, 0.4167, 0.75, 0.4167, 0.75, 0.4167, 1.0, 0.3333, 1.0, 0.3333, 0.75, 0.3333, 0.75, 0.3333, 1.0, 0.25, 1.0, 0.25, 0.75, 0.25, 0.75, 0.25, 1.0, 0.1667, 1.0, 0.1667, 0.75, 0.1667, 0.75, 0.1667, 1.0, 0.08333, 1.0, 0.08333, 0.75, 0.08333, 0.75, 0.08333, 1.0, 7.451e-08, 1.0, 7.451e-08, 0.75, 0.08333, 0.5, 0.08333, 0.75, 7.451e-08, 0.75, 7.451e-08, 0.5, 0.1667, 0.5, 0.1667, 0.75, 0.08333, 0.75, 0.08333, 0.5, 0.25, 0.5, 0.25, 0.75, 0.1667, 0.75, 0.1667, 0.5, 0.3333, 0.5, 0.3333, 0.75, 0.25, 0.75, 0.25, 0.5, 0.4167, 0.5, 0.4167, 0.75, 0.3333, 0.75, 0.3333, 0.5, 0.5, 0.5, 0.5, 0.75, 0.4167, 0.75, 0.4167, 0.5, 0.5833, 0.5, 0.5833, 0.75, 0.5, 0.75, 0.5, 0.5, 0.6667, 0.5, 0.6667, 0.75, 0.5833, 0.75, 0.5833, 0.5, 0.75, 0.5, 0.75, 0.75, 0.6667, 0.75, 0.6667, 0.5, 0.8333, 0.5, 0.8333, 0.75, 0.75, 0.75, 0.75, 0.5, 0.9167, 0.5, 0.9167, 0.75, 0.8333, 0.75, 0.8333, 0.5, 1.0, 0.5, 1.0, 0.75, 0.9167, 0.75, 0.9167, 0.5, 1.0, 0.75, 0.9167, 0.75, 0.9167, 1.0, 1.0, 1.0, 0.9167, 0.75, 0.8333, 0.75, 0.8333, 1.0, 0.9167, 1.0, 0.8333, 0.75, 0.75, 0.75, 0.75, 1.0, 0.8333, 1.0, 0.75, 0.75, 0.6667, 0.75, 0.6667, 1.0, 0.75, 1.0, 0.6667, 0.75, 0.5833, 0.75, 0.5833, 1.0, 0.6667, 1.0, 0.5833, 0.75, 0.5, 0.75, 0.5, 1.0, 0.5833, 1.0, 0.5, 0.75, 0.4167, 0.75, 0.4167, 1.0, 0.5, 1.0, 0.4167, 0.75, 0.3333, 0.75, 0.3333, 1.0, 0.4167, 1.0, 0.3333, 0.75, 0.25, 0.75, 0.25, 1.0, 0.3333, 1.0, 0.25, 0.75, 0.1667, 0.75, 0.1667, 1.0, 0.25, 1.0, 0.1667, 0.75, 0.08333, 0.75, 0.08333, 1.0, 0.1667, 1.0, 0.08333, 0.75, 7.451e-08, 0.75, 7.451e-08, 1.0, 0.08333, 1.0, 0.08333, 0.5, 7.451e-08, 0.5, 7.451e-08, 0.75, 0.08333, 0.75, 0.1667, 0.5, 0.08333, 0.5, 0.08333, 0.75, 0.1667, 0.75, 0.25, 0.5, 0.1667, 0.5, 0.1667, 0.75, 0.25, 0.75, 0.3333, 0.5, 0.25, 0.5, 0.25, 0.75, 0.3333, 0.75, 0.4167, 0.5, 0.3333, 0.5, 0.3333, 0.75, 0.4167, 0.75, 0.5, 0.5, 0.4167, 0.5, 0.4167, 0.75, 0.5, 0.75, 0.5833, 0.5, 0.5, 0.5, 0.5, 0.75, 0.5833, 0.75, 0.6667, 0.5, 0.5833, 0.5, 0.5833, 0.75, 0.6667, 0.75, 0.75, 0.5, 0.6667, 0.5, 0.6667, 0.75, 0.75, 0.75, 0.8333, 0.5, 0.75, 0.5, 0.75, 0.75, 0.8333, 0.75, 0.9167, 0.5, 0.8333, 0.5, 0.8333, 0.75, 0.9167, 0.75, 1.0, 0.5, 0.9167, 0.5, 0.9167, 0.75, 1.0, 0.75, 0.5, 0.5, 0.5, 0.5, 0.5833, 0.5, 0.5833, 0.5, 0.08333, 0.5, 0.08333, 0.5, 0.1667, 0.5, 0.1667, 0.5, 0.5833, 1.0, 0.5833, 1.0, 0.5, 1.0, 0.5, 1.0, 0.1667, 1.0, 0.1667, 1.0, 0.08333, 1.0, 0.08333, 1.0, 0.6667, 0.5, 0.6667, 0.5, 0.75, 0.5, 0.75, 0.5, 0.25, 0.5, 0.25, 0.5, 0.3333, 0.5, 0.3333, 0.5, 0.75, 1.0, 0.75, 1.0, 0.6667, 1.0, 0.6667, 1.0, 0.3333, 1.0, 0.3333, 1.0, 0.25, 1.0, 0.25, 1.0, 0.8333, 0.5, 0.8333, 0.5, 0.9167, 0.5, 0.9167, 0.5, 0.4167, 0.5, 0.4167, 0.5, 0.5, 0.5, 0.5, 0.5, 7.451e-08, 0.5, 7.451e-08, 0.5, 0.08333, 0.5, 0.08333, 0.5, 0.9167, 1.0, 0.9167, 1.0, 0.8333, 1.0, 0.8333, 1.0, 0.5, 1.0, 0.5, 1.0, 0.4167, 1.0, 0.4167, 1.0, 0.08333, 1.0, 0.08333, 1.0, 7.451e-08, 1.0, 7.451e-08, 1.0, 0.5833, 0.5, 0.5833, 0.5, 0.6667, 0.5, 0.6667, 0.5, 0.1667, 0.5, 0.1667, 0.5, 0.25, 0.5, 0.25, 0.5, 0.6667, 1.0, 0.6667, 1.0, 0.5833, 1.0, 0.5833, 1.0, 0.25, 1.0, 0.25, 1.0, 0.1667, 1.0, 0.1667, 1.0, 0.75, 0.5, 0.75, 0.5, 0.8333, 0.5, 0.8333, 0.5, 0.3333, 0.5, 0.3333, 0.5, 0.4167, 0.5, 0.4167, 0.5, 0.9167, 0.5, 0.9167, 0.5, 1.0, 0.5, 1.0, 0.5, 0.8333, 1.0, 0.8333, 1.0, 0.75, 1.0, 0.75, 1.0, 0.4167, 1.0, 0.4167, 1.0, 0.3333, 1.0, 0.3333, 1.0, 1.0, 1.0, 1.0, 1.0, 0.9167, 1.0, 0.9167, 1.0])
_ca = me_cylinder_003.color_attributes.new('Col', 'BYTE_COLOR', 'CORNER')
_ca.data.foreach_set('color', [0.1329, 0.1329, 0.1301, 1.0, 0.1329, 0.1329, 0.1301, 1.0, 0.1329, 0.1329, 0.1301, 1.0, 0.1329, 0.1329, 0.1301, 1.0, 0.1329, 0.1329, 0.1301, 1.0, 0.1329, 0.1329, 0.1301, 1.0, 0.1329, 0.1329, 0.1301, 1.0, 0.1329, 0.1329, 0.1301, 1.0, 0.1329, 0.1329, 0.1301, 1.0, 0.1329, 0.1329, 0.1301, 1.0, 0.1329, 0.1329, 0.1301, 1.0, 0.1329, 0.1329, 0.1301, 1.0, 0.1329, 0.1329, 0.1301, 1.0, 0.1329, 0.1329, 0.1301, 1.0, 0.1329, 0.1329, 0.1301, 1.0, 0.1329, 0.1329, 0.1301, 1.0, 0.1329, 0.1329, 0.1301, 1.0, 0.1329, 0.1329, 0.1301, 1.0, 0.1329, 0.1329, 0.1301, 1.0, 0.1329, 0.1329, 0.1301, 1.0, 0.1329, 0.1329, 0.1301, 1.0, 0.1329, 0.1329, 0.1301, 1.0, 0.1329, 0.1329, 0.1301, 1.0, 0.1329, 0.1329, 0.1301, 1.0, 0.1329, 0.1329, 0.1301, 1.0, 0.1329, 0.1329, 0.1301, 1.0, 0.1329, 0.1329, 0.1301, 1.0, 0.1329, 0.1329, 0.1301, 1.0, 0.1329, 0.1329, 0.1301, 1.0, 0.1329, 0.1329, 0.1301, 1.0, 0.1329, 0.1329, 0.1301, 1.0, 0.1329, 0.1329, 0.1301, 1.0, 0.1329, 0.1329, 0.1301, 1.0, 0.1329, 0.1329, 0.1301, 1.0, 0.1329, 0.1329, 0.1301, 1.0, 0.1329, 0.1329, 0.1301, 1.0, 0.1329, 0.1329, 0.1301, 1.0, 0.1329, 0.1329, 0.1301, 1.0, 0.1329, 0.1329, 0.1301, 1.0, 0.1329, 0.1329, 0.1301, 1.0, 0.1329, 0.1329, 0.1301, 1.0, 0.1329, 0.1329, 0.1301, 1.0, 0.1329, 0.1329, 0.1301, 1.0, 0.1329, 0.1329, 0.1301, 1.0, 0.1329, 0.1329, 0.1301, 1.0, 0.1329, 0.1329, 0.1301, 1.0, 0.1329, 0.1329, 0.1301, 1.0, 0.1329, 0.1329, 0.1301, 1.0, 0.1329, 0.1329, 0.1301, 1.0, 0.1329, 0.1329, 0.1301, 1.0, 0.1329, 0.1329, 0.1301, 1.0, 0.1329, 0.1329, 0.1301, 1.0, 0.1329, 0.1329, 0.1301, 1.0, 0.1329, 0.1329, 0.1301, 1.0, 0.1329, 0.1329, 0.1301, 1.0, 0.1329, 0.1329, 0.1301, 1.0, 0.1329, 0.1329, 0.1301, 1.0, 0.1329, 0.1329, 0.1301, 1.0, 0.1329, 0.1329, 0.1301, 1.0, 0.1329, 0.1329, 0.1301, 1.0, 0.1329, 0.1329, 0.1301, 1.0, 0.1329, 0.1329, 0.1301, 1.0, 0.1329, 0.1329, 0.1301, 1.0, 0.1329, 0.1329, 0.1301, 1.0, 0.1329, 0.1329, 0.1301, 1.0, 0.1329, 0.1329, 0.1301, 1.0, 0.1329, 0.1329, 0.1301, 1.0, 0.1329, 0.1329, 0.1301, 1.0, 0.1329, 0.1329, 0.1301, 1.0, 0.1329, 0.1329, 0.1301, 1.0, 0.1329, 0.1329, 0.1301, 1.0, 0.1329, 0.1329, 0.1301, 1.0, 0.1329, 0.1329, 0.1301, 1.0, 0.1329, 0.1329, 0.1301, 1.0, 0.1329, 0.1329, 0.1301, 1.0, 0.1329, 0.1329, 0.1301, 1.0, 0.1329, 0.1329, 0.1301, 1.0, 0.1329, 0.1329, 0.1301, 1.0, 0.1329, 0.1329, 0.1301, 1.0, 0.1329, 0.1329, 0.1301, 1.0, 0.1329, 0.1329, 0.1301, 1.0, 0.1329, 0.1329, 0.1301, 1.0, 0.1329, 0.1329, 0.1301, 1.0, 0.1329, 0.1329, 0.1301, 1.0, 0.1329, 0.1329, 0.1301, 1.0, 0.1329, 0.1329, 0.1301, 1.0, 0.1329, 0.1329, 0.1301, 1.0, 0.1329, 0.1329, 0.1301, 1.0, 0.1329, 0.1329, 0.1301, 1.0, 0.1329, 0.1329, 0.1301, 1.0, 0.1329, 0.1329, 0.1301, 1.0, 0.1329, 0.1329, 0.1301, 1.0, 0.1329, 0.1329, 0.1301, 1.0, 0.1329, 0.1329, 0.1301, 1.0, 0.1329, 0.1329, 0.1301, 1.0, 0.1329, 0.1329, 0.1301, 1.0, 0.1329, 0.1329, 0.1301, 1.0, 0.1329, 0.1329, 0.1301, 1.0, 0.1329, 0.1329, 0.1301, 1.0, 0.1329, 0.1329, 0.1301, 1.0, 0.1329, 0.1329, 0.1301, 1.0, 0.1329, 0.1329, 0.1301, 1.0, 0.1329, 0.1329, 0.1301, 1.0, 0.1329, 0.1329, 0.1301, 1.0, 0.1329, 0.1329, 0.1301, 1.0, 0.1329, 0.1329, 0.1301, 1.0, 0.1329, 0.1329, 0.1301, 1.0, 0.1329, 0.1329, 0.1301, 1.0, 0.1329, 0.1329, 0.1301, 1.0, 0.1329, 0.1329, 0.1301, 1.0, 0.1329, 0.1329, 0.1301, 1.0, 0.1329, 0.1329, 0.1301, 1.0, 0.1329, 0.1329, 0.1301, 1.0, 0.1329, 0.1329, 0.1301, 1.0, 0.1329, 0.1329, 0.1301, 1.0, 0.1329, 0.1329, 0.1301, 1.0, 0.1329, 0.1329, 0.1301, 1.0, 0.1329, 0.1329, 0.1301, 1.0, 0.1329, 0.1329, 0.1301, 1.0, 0.1329, 0.1329, 0.1301, 1.0, 0.1329, 0.1329, 0.1301, 1.0, 0.1329, 0.1329, 0.1301, 1.0, 0.1329, 0.1329, 0.1301, 1.0, 0.1329, 0.1329, 0.1301, 1.0, 0.1329, 0.1329, 0.1301, 1.0, 0.1329, 0.1329, 0.1301, 1.0, 0.1329, 0.1329, 0.1301, 1.0, 0.1329, 0.1329, 0.1301, 1.0, 0.1329, 0.1329, 0.1301, 1.0, 0.1329, 0.1329, 0.1301, 1.0, 0.1329, 0.1329, 0.1301, 1.0, 0.1329, 0.1329, 0.1301, 1.0, 0.1329, 0.1329, 0.1301, 1.0, 0.1329, 0.1329, 0.1301, 1.0, 0.1329, 0.1329, 0.1301, 1.0, 0.1329, 0.1329, 0.1301, 1.0, 0.1329, 0.1329, 0.1301, 1.0, 0.1329, 0.1329, 0.1301, 1.0, 0.1329, 0.1329, 0.1301, 1.0, 0.1329, 0.1329, 0.1301, 1.0, 0.1329, 0.1329, 0.1301, 1.0, 0.1329, 0.1329, 0.1301, 1.0, 0.1329, 0.1329, 0.1301, 1.0, 0.1329, 0.1329, 0.1301, 1.0, 0.1329, 0.1329, 0.1301, 1.0, 0.1329, 0.1329, 0.1301, 1.0, 0.1329, 0.1329, 0.1301, 1.0, 0.1329, 0.1329, 0.1301, 1.0, 0.1329, 0.1329, 0.1301, 1.0, 0.1329, 0.1329, 0.1301, 1.0, 0.1329, 0.1329, 0.1301, 1.0, 0.1329, 0.1329, 0.1301, 1.0, 0.1329, 0.1329, 0.1301, 1.0, 0.1329, 0.1329, 0.1301, 1.0, 0.1329, 0.1329, 0.1301, 1.0, 0.1329, 0.1329, 0.1301, 1.0, 0.1329, 0.1329, 0.1301, 1.0, 0.1329, 0.1329, 0.1301, 1.0, 0.1329, 0.1329, 0.1301, 1.0, 0.1329, 0.1329, 0.1301, 1.0, 0.1329, 0.1329, 0.1301, 1.0, 0.1329, 0.1329, 0.1301, 1.0, 0.1329, 0.1329, 0.1301, 1.0, 0.1329, 0.1329, 0.1301, 1.0, 0.1329, 0.1329, 0.1301, 1.0, 0.1329, 0.1329, 0.1301, 1.0, 0.1329, 0.1329, 0.1301, 1.0, 0.1329, 0.1329, 0.1301, 1.0, 0.1329, 0.1329, 0.1301, 1.0, 0.1329, 0.1329, 0.1301, 1.0, 0.1329, 0.1329, 0.1301, 1.0, 0.1329, 0.1329, 0.1301, 1.0, 0.1329, 0.1329, 0.1301, 1.0, 0.1329, 0.1329, 0.1301, 1.0, 0.1329, 0.1329, 0.1301, 1.0, 0.1329, 0.1329, 0.1301, 1.0, 0.1329, 0.1329, 0.1301, 1.0, 0.1329, 0.1329, 0.1301, 1.0, 0.1329, 0.1329, 0.1301, 1.0, 0.1329, 0.1329, 0.1301, 1.0, 0.1329, 0.1329, 0.1301, 1.0, 0.1329, 0.1329, 0.1301, 1.0, 0.1329, 0.1329, 0.1301, 1.0, 0.1329, 0.1329, 0.1301, 1.0, 0.1329, 0.1329, 0.1301, 1.0, 0.1329, 0.1329, 0.1301, 1.0, 0.1329, 0.1329, 0.1301, 1.0, 0.1329, 0.1329, 0.1301, 1.0, 0.1329, 0.1329, 0.1301, 1.0, 0.1329, 0.1329, 0.1301, 1.0, 0.1329, 0.1329, 0.1301, 1.0, 0.1329, 0.1329, 0.1301, 1.0, 0.1329, 0.1329, 0.1301, 1.0, 0.1329, 0.1329, 0.1301, 1.0, 0.1329, 0.1329, 0.1301, 1.0, 0.1329, 0.1329, 0.1301, 1.0, 0.1329, 0.1329, 0.1301, 1.0, 0.1329, 0.1329, 0.1301, 1.0, 0.1329, 0.1329, 0.1301, 1.0, 0.1329, 0.1329, 0.1301, 1.0, 0.1329, 0.1329, 0.1301, 1.0, 0.1329, 0.1329, 0.1301, 1.0, 0.1329, 0.1329, 0.1301, 1.0, 0.1329, 0.1329, 0.1301, 1.0, 0.1329, 0.1329, 0.1301, 1.0, 0.1329, 0.1329, 0.1301, 1.0, 0.1329, 0.1329, 0.1301, 1.0, 0.1329, 0.1329, 0.1301, 1.0, 0.1329, 0.1329, 0.1301, 1.0, 0.1329, 0.1329, 0.1301, 1.0, 0.1329, 0.1329, 0.1301, 1.0, 0.1329, 0.1329, 0.1301, 1.0, 0.1329, 0.1329, 0.1301, 1.0, 0.1329, 0.1329, 0.1301, 1.0, 0.1329, 0.1329, 0.1301, 1.0, 0.1329, 0.1329, 0.1301, 1.0, 0.1329, 0.1329, 0.1301, 1.0, 0.1329, 0.1329, 0.1301, 1.0, 0.1329, 0.1329, 0.1301, 1.0, 0.1329, 0.1329, 0.1301, 1.0, 0.1329, 0.1329, 0.1301, 1.0, 0.1329, 0.1329, 0.1301, 1.0, 0.1329, 0.1329, 0.1301, 1.0, 0.1329, 0.1329, 0.1301, 1.0, 0.1329, 0.1329, 0.1301, 1.0, 0.1329, 0.1329, 0.1301, 1.0, 0.1329, 0.1329, 0.1301, 1.0, 0.1329, 0.1329, 0.1301, 1.0, 0.1329, 0.1329, 0.1301, 1.0, 0.1329, 0.1329, 0.1301, 1.0, 0.1329, 0.1329, 0.1301, 1.0, 0.1329, 0.1329, 0.1301, 1.0, 0.1329, 0.1329, 0.1301, 1.0, 0.1329, 0.1329, 0.1301, 1.0, 0.1329, 0.1329, 0.1301, 1.0, 0.1329, 0.1329, 0.1301, 1.0, 0.1329, 0.1329, 0.1301, 1.0, 0.1329, 0.1329, 0.1301, 1.0, 0.1329, 0.1329, 0.1301, 1.0, 0.1329, 0.1329, 0.1301, 1.0, 0.1329, 0.1329, 0.1301, 1.0, 0.1329, 0.1329, 0.1301, 1.0, 0.1329, 0.1329, 0.1301, 1.0, 0.1329, 0.1329, 0.1301, 1.0, 0.1329, 0.1329, 0.1301, 1.0, 0.1329, 0.1329, 0.1301, 1.0, 0.1329, 0.1329, 0.1301, 1.0, 0.1329, 0.1329, 0.1301, 1.0, 0.1329, 0.1329, 0.1301, 1.0, 0.1329, 0.1329, 0.1301, 1.0, 0.1329, 0.1329, 0.1301, 1.0, 0.1329, 0.1329, 0.1301, 1.0, 0.1329, 0.1329, 0.1301, 1.0, 0.1329, 0.1329, 0.1301, 1.0, 0.1329, 0.1329, 0.1301, 1.0, 0.1329, 0.1329, 0.1301, 1.0, 0.1329, 0.1329, 0.1301, 1.0, 0.1329, 0.1329, 0.1301, 1.0, 0.1329, 0.1329, 0.1301, 1.0, 0.1329, 0.1329, 0.1301, 1.0, 0.1329, 0.1329, 0.1301, 1.0, 0.1329, 0.1329, 0.1301, 1.0, 0.1329, 0.1329, 0.1301, 1.0, 0.1329, 0.1329, 0.1301, 1.0, 0.1329, 0.1329, 0.1301, 1.0, 0.1329, 0.1329, 0.1301, 1.0, 0.1329, 0.1329, 0.1301, 1.0, 0.1329, 0.1329, 0.1301, 1.0, 0.1329, 0.1329, 0.1301, 1.0, 0.1329, 0.1329, 0.1301, 1.0, 0.1329, 0.1329, 0.1301, 1.0, 0.1329, 0.1329, 0.1301, 1.0, 0.1329, 0.1329, 0.1301, 1.0, 0.1329, 0.1329, 0.1301, 1.0, 0.1329, 0.1329, 0.1301, 1.0, 0.1329, 0.1329, 0.1301, 1.0, 0.1329, 0.1329, 0.1301, 1.0, 0.1329, 0.1329, 0.1301, 1.0, 0.1329, 0.1329, 0.1301, 1.0, 0.1329, 0.1329, 0.1301, 1.0, 0.1329, 0.1329, 0.1301, 1.0, 0.1329, 0.1329, 0.1301, 1.0, 0.1329, 0.1329, 0.1301, 1.0, 0.1329, 0.1329, 0.1301, 1.0, 0.1329, 0.1329, 0.1301, 1.0, 0.1329, 0.1329, 0.1301, 1.0, 0.1329, 0.1329, 0.1301, 1.0, 0.1329, 0.1329, 0.1301, 1.0, 0.1329, 0.1329, 0.1301, 1.0, 0.1329, 0.1329, 0.1301, 1.0, 0.1329, 0.1329, 0.1301, 1.0, 0.1329, 0.1329, 0.1301, 1.0, 0.1329, 0.1329, 0.1301, 1.0, 0.1329, 0.1329, 0.1301, 1.0, 0.1329, 0.1329, 0.1301, 1.0, 0.1329, 0.1329, 0.1301, 1.0, 0.1329, 0.1329, 0.1301, 1.0, 0.1329, 0.1329, 0.1301, 1.0, 0.1329, 0.1329, 0.1301, 1.0, 0.1329, 0.1329, 0.1301, 1.0, 0.1329, 0.1329, 0.1301, 1.0, 0.1329, 0.1329, 0.1301, 1.0, 0.1329, 0.1329, 0.1301, 1.0, 0.1329, 0.1329, 0.1301, 1.0, 0.1329, 0.1329, 0.1301, 1.0, 0.1329, 0.1329, 0.1301, 1.0, 0.1329, 0.1329, 0.1301, 1.0, 0.1329, 0.1329, 0.1301, 1.0, 0.1329, 0.1329, 0.1301, 1.0, 0.1329, 0.1329, 0.1301, 1.0, 0.1329, 0.1329, 0.1301, 1.0, 0.1329, 0.1329, 0.1301, 1.0, 0.1329, 0.1329, 0.1301, 1.0, 0.1329, 0.1329, 0.1301, 1.0, 0.1329, 0.1329, 0.1301, 1.0, 0.1329, 0.1329, 0.1301, 1.0, 0.1329, 0.1329, 0.1301, 1.0, 0.1329, 0.1329, 0.1301, 1.0, 0.1329, 0.1329, 0.1301, 1.0, 0.1329, 0.1329, 0.1301, 1.0, 0.1329, 0.1329, 0.1301, 1.0, 0.1329, 0.1329, 0.1301, 1.0, 0.1329, 0.1329, 0.1301, 1.0, 0.1329, 0.1329, 0.1301, 1.0, 0.1329, 0.1329, 0.1301, 1.0, 0.1329, 0.1329, 0.1301, 1.0, 0.1329, 0.1329, 0.1301, 1.0, 0.1329, 0.1329, 0.1301, 1.0, 0.1329, 0.1329, 0.1301, 1.0, 0.1329, 0.1329, 0.1301, 1.0, 0.1329, 0.1329, 0.1301, 1.0, 0.1329, 0.1329, 0.1301, 1.0, 0.1329, 0.1329, 0.1301, 1.0, 0.1329, 0.1329, 0.1301, 1.0, 0.1329, 0.1329, 0.1301, 1.0, 0.1329, 0.1329, 0.1301, 1.0, 0.1329, 0.1329, 0.1301, 1.0, 0.1329, 0.1329, 0.1301, 1.0, 0.1329, 0.1329, 0.1301, 1.0, 0.1329, 0.1329, 0.1301, 1.0, 0.1329, 0.1329, 0.1301, 1.0, 0.1329, 0.1329, 0.1301, 1.0, 0.1329, 0.1329, 0.1301, 1.0, 0.1329, 0.1329, 0.1301, 1.0, 0.1329, 0.1329, 0.1301, 1.0, 0.1329, 0.1329, 0.1301, 1.0, 0.1329, 0.1329, 0.1301, 1.0, 0.1329, 0.1329, 0.1301, 1.0, 0.1329, 0.1329, 0.1301, 1.0, 0.1329, 0.1329, 0.1301, 1.0, 0.1329, 0.1329, 0.1301, 1.0, 0.1329, 0.1329, 0.1301, 1.0, 0.1329, 0.1329, 0.1301, 1.0, 0.1329, 0.1329, 0.1301, 1.0, 0.1329, 0.1329, 0.1301, 1.0, 0.1329, 0.1329, 0.1301, 1.0, 0.1329, 0.1329, 0.1301, 1.0, 0.1329, 0.1329, 0.1301, 1.0, 0.1329, 0.1329, 0.1301, 1.0, 0.1329, 0.1329, 0.1301, 1.0, 0.1329, 0.1329, 0.1301, 1.0, 0.1329, 0.1329, 0.1301, 1.0, 0.1329, 0.1329, 0.1301, 1.0, 0.1329, 0.1329, 0.1301, 1.0, 0.1329, 0.1329, 0.1301, 1.0, 0.1329, 0.1329, 0.1301, 1.0, 0.1329, 0.1329, 0.1301, 1.0, 0.1329, 0.1329, 0.1301, 1.0, 0.1329, 0.1329, 0.1301, 1.0, 0.1329, 0.1329, 0.1301, 1.0, 0.1329, 0.1329, 0.1301, 1.0, 0.1329, 0.1329, 0.1301, 1.0, 0.1329, 0.1329, 0.1301, 1.0, 0.1329, 0.1329, 0.1301, 1.0, 0.1329, 0.1329, 0.1301, 1.0, 0.1329, 0.1329, 0.1301, 1.0, 0.1329, 0.1329, 0.1301, 1.0, 0.1329, 0.1329, 0.1301, 1.0, 0.1329, 0.1329, 0.1301, 1.0, 0.1329, 0.1329, 0.1301, 1.0, 0.1329, 0.1329, 0.1301, 1.0, 0.1329, 0.1329, 0.1301, 1.0, 0.1329, 0.1329, 0.1301, 1.0, 0.1329, 0.1329, 0.1301, 1.0, 0.1329, 0.1329, 0.1301, 1.0, 0.1329, 0.1329, 0.1301, 1.0, 0.1329, 0.1329, 0.1301, 1.0, 0.1329, 0.1329, 0.1301, 1.0, 0.1329, 0.1329, 0.1301, 1.0, 0.1329, 0.1329, 0.1301, 1.0, 0.1329, 0.1329, 0.1301, 1.0, 0.1329, 0.1329, 0.1301, 1.0, 0.1329, 0.1329, 0.1301, 1.0, 0.1329, 0.1329, 0.1301, 1.0, 0.1329, 0.1329, 0.1301, 1.0, 0.1329, 0.1329, 0.1301, 1.0, 0.1329, 0.1329, 0.1301, 1.0, 0.1329, 0.1329, 0.1301, 1.0, 0.1329, 0.1329, 0.1301, 1.0, 0.1329, 0.1329, 0.1301, 1.0, 0.1329, 0.1329, 0.1301, 1.0, 0.1329, 0.1329, 0.1301, 1.0, 0.1329, 0.1329, 0.1301, 1.0, 0.1329, 0.1329, 0.1301, 1.0, 0.1329, 0.1329, 0.1301, 1.0, 0.1329, 0.1329, 0.1301, 1.0, 0.1329, 0.1329, 0.1301, 1.0, 0.1329, 0.1329, 0.1301, 1.0, 0.1329, 0.1329, 0.1301, 1.0, 0.1329, 0.1329, 0.1301, 1.0, 0.1329, 0.1329, 0.1301, 1.0, 0.1329, 0.1329, 0.1301, 1.0, 0.1329, 0.1329, 0.1301, 1.0, 0.1329, 0.1329, 0.1301, 1.0, 0.1329, 0.1329, 0.1301, 1.0, 0.1329, 0.1329, 0.1301, 1.0, 0.1329, 0.1329, 0.1301, 1.0, 0.1329, 0.1329, 0.1301, 1.0, 0.1329, 0.1329, 0.1301, 1.0, 0.1329, 0.1329, 0.1301, 1.0, 0.1329, 0.1329, 0.1301, 1.0, 0.1329, 0.1329, 0.1301, 1.0, 0.1329, 0.1329, 0.1301, 1.0, 0.1329, 0.1329, 0.1301, 1.0, 0.1329, 0.1329, 0.1301, 1.0, 0.1329, 0.1329, 0.1301, 1.0, 0.1329, 0.1329, 0.1301, 1.0, 0.1329, 0.1329, 0.1301, 1.0, 0.1329, 0.1329, 0.1301, 1.0, 0.1329, 0.1329, 0.1301, 1.0, 0.1329, 0.1329, 0.1301, 1.0, 0.1329, 0.1329, 0.1301, 1.0, 0.1329, 0.1329, 0.1301, 1.0, 0.1329, 0.1329, 0.1301, 1.0, 0.1329, 0.1329, 0.1301, 1.0, 0.1329, 0.1329, 0.1301, 1.0, 0.1329, 0.1329, 0.1301, 1.0, 0.1329, 0.1329, 0.1301, 1.0, 0.1329, 0.1329, 0.1301, 1.0, 0.1329, 0.1329, 0.1301, 1.0, 0.1329, 0.1329, 0.1301, 1.0, 0.1329, 0.1329, 0.1301, 1.0, 0.1329, 0.1329, 0.1301, 1.0, 0.1329, 0.1329, 0.1301, 1.0, 0.1329, 0.1329, 0.1301, 1.0, 0.1329, 0.1329, 0.1301, 1.0, 0.1329, 0.1329, 0.1301, 1.0, 0.1329, 0.1329, 0.1301, 1.0, 0.1329, 0.1329, 0.1301, 1.0, 0.1329, 0.1329, 0.1301, 1.0, 0.1329, 0.1329, 0.1301, 1.0, 0.1329, 0.1329, 0.1301, 1.0, 0.1329, 0.1329, 0.1301, 1.0, 0.1329, 0.1329, 0.1301, 1.0, 0.1329, 0.1329, 0.1301, 1.0, 0.1329, 0.1329, 0.1301, 1.0, 0.1329, 0.1329, 0.1301, 1.0, 0.1329, 0.1329, 0.1301, 1.0, 0.1329, 0.1329, 0.1301, 1.0, 0.1329, 0.1329, 0.1301, 1.0, 0.1329, 0.1329, 0.1301, 1.0, 0.1329, 0.1329, 0.1301, 1.0, 0.1329, 0.1329, 0.1301, 1.0, 0.1329, 0.1329, 0.1301, 1.0, 0.1329, 0.1329, 0.1301, 1.0, 0.1329, 0.1329, 0.1301, 1.0, 0.1329, 0.1329, 0.1301, 1.0, 0.1329, 0.1329, 0.1301, 1.0, 0.1329, 0.1329, 0.1301, 1.0, 0.1329, 0.1329, 0.1301, 1.0, 0.1329, 0.1329, 0.1301, 1.0, 0.1329, 0.1329, 0.1301, 1.0, 0.1329, 0.1329, 0.1301, 1.0, 0.1329, 0.1329, 0.1301, 1.0, 0.1329, 0.1329, 0.1301, 1.0, 0.1329, 0.1329, 0.1301, 1.0, 0.1329, 0.1329, 0.1301, 1.0, 0.1329, 0.1329, 0.1301, 1.0, 0.1329, 0.1329, 0.1301, 1.0, 0.1329, 0.1329, 0.1301, 1.0, 0.1329, 0.1329, 0.1301, 1.0, 0.1329, 0.1329, 0.1301, 1.0, 0.1329, 0.1329, 0.1301, 1.0, 0.1329, 0.1329, 0.1301, 1.0, 0.1329, 0.1329, 0.1301, 1.0, 0.1329, 0.1329, 0.1301, 1.0, 0.1329, 0.1329, 0.1301, 1.0, 0.1329, 0.1329, 0.1301, 1.0, 0.1329, 0.1329, 0.1301, 1.0, 0.1329, 0.1329, 0.1301, 1.0, 0.1329, 0.1329, 0.1301, 1.0, 0.1329, 0.1329, 0.1301, 1.0, 0.1329, 0.1329, 0.1301, 1.0, 0.1329, 0.1329, 0.1301, 1.0, 0.1329, 0.1329, 0.1301, 1.0, 0.1329, 0.1329, 0.1301, 1.0, 0.1329, 0.1329, 0.1301, 1.0, 0.1329, 0.1329, 0.1301, 1.0, 0.1329, 0.1329, 0.1301, 1.0, 0.1329, 0.1329, 0.1301, 1.0, 0.1329, 0.1329, 0.1301, 1.0, 0.1329, 0.1329, 0.1301, 1.0, 0.1329, 0.1329, 0.1301, 1.0, 0.1329, 0.1329, 0.1301, 1.0, 0.1329, 0.1329, 0.1301, 1.0, 0.1329, 0.1329, 0.1301, 1.0, 0.1329, 0.1329, 0.1301, 1.0, 0.1329, 0.1329, 0.1301, 1.0, 0.1329, 0.1329, 0.1301, 1.0, 0.1329, 0.1329, 0.1301, 1.0, 0.1329, 0.1329, 0.1301, 1.0, 0.1329, 0.1329, 0.1301, 1.0, 0.1329, 0.1329, 0.1301, 1.0, 0.1329, 0.1329, 0.1301, 1.0, 0.1329, 0.1329, 0.1301, 1.0, 0.1329, 0.1329, 0.1301, 1.0, 0.1329, 0.1329, 0.1301, 1.0, 0.1329, 0.1329, 0.1301, 1.0, 0.1329, 0.1329, 0.1301, 1.0, 0.1329, 0.1329, 0.1301, 1.0, 0.1329, 0.1329, 0.1301, 1.0, 0.1329, 0.1329, 0.1301, 1.0, 0.1329, 0.1329, 0.1301, 1.0, 0.1329, 0.1329, 0.1301, 1.0, 0.1329, 0.1329, 0.1301, 1.0, 0.1329, 0.1329, 0.1301, 1.0, 0.1329, 0.1329, 0.1301, 1.0, 0.1329, 0.1329, 0.1301, 1.0, 0.1329, 0.1329, 0.1301, 1.0, 0.1329, 0.1329, 0.1301, 1.0, 0.1329, 0.1329, 0.1301, 1.0, 0.1329, 0.1329, 0.1301, 1.0, 0.1329, 0.1329, 0.1301, 1.0, 0.1329, 0.1329, 0.1301, 1.0, 0.1329, 0.1329, 0.1301, 1.0, 0.1329, 0.1329, 0.1301, 1.0, 0.1329, 0.1329, 0.1301, 1.0, 0.1329, 0.1329, 0.1301, 1.0, 0.1329, 0.1329, 0.1301, 1.0, 0.1329, 0.1329, 0.1301, 1.0, 0.1329, 0.1329, 0.1301, 1.0, 0.1329, 0.1329, 0.1301, 1.0, 0.1329, 0.1329, 0.1301, 1.0, 0.1329, 0.1329, 0.1301, 1.0, 0.1329, 0.1329, 0.1301, 1.0, 0.1329, 0.1329, 0.1301, 1.0, 0.1329, 0.1329, 0.1301, 1.0, 0.1329, 0.1329, 0.1301, 1.0, 0.1329, 0.1329, 0.1301, 1.0, 0.1329, 0.1329, 0.1301, 1.0, 0.1329, 0.1329, 0.1301, 1.0, 0.1329, 0.1329, 0.1301, 1.0, 0.1329, 0.1329, 0.1301, 1.0, 0.1329, 0.1329, 0.1301, 1.0, 0.1329, 0.1329, 0.1301, 1.0, 0.1329, 0.1329, 0.1301, 1.0, 0.1329, 0.1329, 0.1301, 1.0, 0.1329, 0.1329, 0.1301, 1.0, 0.1329, 0.1329, 0.1301, 1.0, 0.1329, 0.1329, 0.1301, 1.0, 0.1329, 0.1329, 0.1301, 1.0, 0.1329, 0.1329, 0.1301, 1.0, 0.1329, 0.1329, 0.1301, 1.0, 0.1329, 0.1329, 0.1301, 1.0, 0.1329, 0.1329, 0.1301, 1.0, 0.1329, 0.1329, 0.1301, 1.0, 0.1329, 0.1329, 0.1301, 1.0, 0.1329, 0.1329, 0.1301, 1.0, 0.1329, 0.1329, 0.1301, 1.0, 0.1329, 0.1329, 0.1301, 1.0, 0.1329, 0.1329, 0.1301, 1.0, 0.1329, 0.1329, 0.1301, 1.0, 0.1329, 0.1329, 0.1301, 1.0, 0.1329, 0.1329, 0.1301, 1.0, 0.1329, 0.1329, 0.1301, 1.0, 0.1329, 0.1329, 0.1301, 1.0, 0.1329, 0.1329, 0.1301, 1.0, 0.1329, 0.1329, 0.1301, 1.0, 0.1329, 0.1329, 0.1301, 1.0, 0.1329, 0.1329, 0.1301, 1.0, 0.1329, 0.1329, 0.1301, 1.0, 0.1329, 0.1329, 0.1301, 1.0, 0.1329, 0.1329, 0.1301, 1.0, 0.1329, 0.1329, 0.1301, 1.0, 0.1329, 0.1329, 0.1301, 1.0, 0.1329, 0.1329, 0.1301, 1.0, 0.1329, 0.1329, 0.1301, 1.0, 0.1329, 0.1329, 0.1301, 1.0, 0.1329, 0.1329, 0.1301, 1.0, 0.1329, 0.1329, 0.1301, 1.0, 0.1329, 0.1329, 0.1301, 1.0, 0.1329, 0.1329, 0.1301, 1.0, 0.1329, 0.1329, 0.1301, 1.0, 0.1329, 0.1329, 0.1301, 1.0, 0.1329, 0.1329, 0.1301, 1.0, 0.1329, 0.1329, 0.1301, 1.0, 0.1329, 0.1329, 0.1301, 1.0, 0.1329, 0.1329, 0.1301, 1.0, 0.1329, 0.1329, 0.1301, 1.0, 0.1329, 0.1329, 0.1301, 1.0, 0.1329, 0.1329, 0.1301, 1.0, 0.1329, 0.1329, 0.1301, 1.0, 0.1329, 0.1329, 0.1301, 1.0, 0.1329, 0.1329, 0.1301, 1.0, 0.1329, 0.1329, 0.1301, 1.0, 0.1329, 0.1329, 0.1301, 1.0, 0.1329, 0.1329, 0.1301, 1.0, 0.1329, 0.1329, 0.1301, 1.0, 0.1329, 0.1329, 0.1301, 1.0, 0.1329, 0.1329, 0.1301, 1.0, 0.1329, 0.1329, 0.1301, 1.0, 0.1329, 0.1329, 0.1301, 1.0, 0.1329, 0.1329, 0.1301, 1.0, 0.1329, 0.1329, 0.1301, 1.0, 0.1329, 0.1329, 0.1301, 1.0, 0.1329, 0.1329, 0.1301, 1.0, 0.1329, 0.1329, 0.1301, 1.0, 0.1329, 0.1329, 0.1301, 1.0, 0.1329, 0.1329, 0.1301, 1.0, 0.1329, 0.1329, 0.1301, 1.0, 0.1329, 0.1329, 0.1301, 1.0, 0.1329, 0.1329, 0.1301, 1.0, 0.1329, 0.1329, 0.1301, 1.0, 0.1329, 0.1329, 0.1301, 1.0, 0.1329, 0.1329, 0.1301, 1.0, 0.1329, 0.1329, 0.1301, 1.0, 0.1329, 0.1329, 0.1301, 1.0, 0.1329, 0.1329, 0.1301, 1.0, 0.1329, 0.1329, 0.1301, 1.0, 0.1329, 0.1329, 0.1301, 1.0, 0.1329, 0.1329, 0.1301, 1.0, 0.1329, 0.1329, 0.1301, 1.0, 0.1329, 0.1329, 0.1301, 1.0, 0.1329, 0.1329, 0.1301, 1.0, 0.1329, 0.1329, 0.1301, 1.0, 0.1329, 0.1329, 0.1301, 1.0, 0.1329, 0.1329, 0.1301, 1.0, 0.1329, 0.1329, 0.1301, 1.0, 0.1329, 0.1329, 0.1301, 1.0, 0.1329, 0.1329, 0.1301, 1.0, 0.1329, 0.1329, 0.1301, 1.0, 0.1329, 0.1329, 0.1301, 1.0, 0.1329, 0.1329, 0.1301, 1.0, 0.1329, 0.1329, 0.1301, 1.0, 0.1329, 0.1329, 0.1301, 1.0, 0.1329, 0.1329, 0.1301, 1.0, 0.1329, 0.1329, 0.1301, 1.0, 0.1329, 0.1329, 0.1301, 1.0, 0.1329, 0.1329, 0.1301, 1.0, 0.1329, 0.1329, 0.1301, 1.0, 0.1329, 0.1329, 0.1301, 1.0, 0.1329, 0.1329, 0.1301, 1.0, 0.1329, 0.1329, 0.1301, 1.0, 0.1329, 0.1329, 0.1301, 1.0, 0.1329, 0.1329, 0.1301, 1.0, 0.1329, 0.1329, 0.1301, 1.0, 0.1329, 0.1329, 0.1301, 1.0, 0.1329, 0.1329, 0.1301, 1.0, 0.1329, 0.1329, 0.1301, 1.0, 0.1329, 0.1329, 0.1301, 1.0, 0.1329, 0.1329, 0.1301, 1.0, 0.1329, 0.1329, 0.1301, 1.0, 0.1329, 0.1329, 0.1301, 1.0, 0.1329, 0.1329, 0.1301, 1.0, 0.1329, 0.1329, 0.1301, 1.0, 0.1329, 0.1329, 0.1301, 1.0, 0.1329, 0.1329, 0.1301, 1.0, 0.1329, 0.1329, 0.1301, 1.0, 0.1329, 0.1329, 0.1301, 1.0, 0.1329, 0.1329, 0.1301, 1.0, 0.1329, 0.1329, 0.1301, 1.0, 0.1329, 0.1329, 0.1301, 1.0, 0.1329, 0.1329, 0.1301, 1.0, 0.1329, 0.1329, 0.1301, 1.0, 0.1329, 0.1329, 0.1301, 1.0, 0.1329, 0.1329, 0.1301, 1.0, 0.1329, 0.1329, 0.1301, 1.0, 0.1329, 0.1329, 0.1301, 1.0, 0.1329, 0.1329, 0.1301, 1.0, 0.1329, 0.1329, 0.1301, 1.0, 0.1329, 0.1329, 0.1301, 1.0, 0.1329, 0.1329, 0.1301, 1.0, 0.1329, 0.1329, 0.1301, 1.0, 0.1329, 0.1329, 0.1301, 1.0, 0.1329, 0.1329, 0.1301, 1.0, 0.1329, 0.1329, 0.1301, 1.0, 0.1329, 0.1329, 0.1301, 1.0, 0.1329, 0.1329, 0.1301, 1.0, 0.1329, 0.1329, 0.1301, 1.0, 0.1329, 0.1329, 0.1301, 1.0, 0.1329, 0.1329, 0.1301, 1.0, 0.1329, 0.1329, 0.1301, 1.0, 0.1329, 0.1329, 0.1301, 1.0, 0.1329, 0.1329, 0.1301, 1.0, 0.1329, 0.1329, 0.1301, 1.0, 0.1329, 0.1329, 0.1301, 1.0, 0.1329, 0.1329, 0.1301, 1.0, 0.1329, 0.1329, 0.1301, 1.0, 0.1329, 0.1329, 0.1301, 1.0, 0.1329, 0.1329, 0.1301, 1.0, 0.1329, 0.1329, 0.1301, 1.0, 0.1329, 0.1329, 0.1301, 1.0, 0.1329, 0.1329, 0.1301, 1.0, 0.1329, 0.1329, 0.1301, 1.0, 0.1329, 0.1329, 0.1301, 1.0, 0.1329, 0.1329, 0.1301, 1.0, 0.1329, 0.1329, 0.1301, 1.0, 0.1329, 0.1329, 0.1301, 1.0, 0.1329, 0.1329, 0.1301, 1.0, 0.1329, 0.1329, 0.1301, 1.0, 0.1329, 0.1329, 0.1301, 1.0, 0.1329, 0.1329, 0.1301, 1.0, 0.1329, 0.1329, 0.1301, 1.0, 0.1329, 0.1329, 0.1301, 1.0, 0.1329, 0.1329, 0.1301, 1.0, 0.1329, 0.1329, 0.1301, 1.0, 0.1329, 0.1329, 0.1301, 1.0, 0.1329, 0.1329, 0.1301, 1.0, 0.1329, 0.1329, 0.1301, 1.0, 0.1329, 0.1329, 0.1301, 1.0, 0.1329, 0.1329, 0.1301, 1.0, 0.1329, 0.1329, 0.1301, 1.0, 0.1329, 0.1329, 0.1301, 1.0, 0.1329, 0.1329, 0.1301, 1.0, 0.1329, 0.1329, 0.1301, 1.0, 0.1329, 0.1329, 0.1301, 1.0, 0.1329, 0.1329, 0.1301, 1.0, 0.1329, 0.1329, 0.1301, 1.0, 0.1329, 0.1329, 0.1301, 1.0, 0.1329, 0.1329, 0.1301, 1.0, 0.1329, 0.1329, 0.1301, 1.0, 0.1329, 0.1329, 0.1301, 1.0, 0.1329, 0.1329, 0.1301, 1.0, 0.1329, 0.1329, 0.1301, 1.0, 0.1329, 0.1329, 0.1301, 1.0, 0.1329, 0.1329, 0.1301, 1.0, 0.1329, 0.1329, 0.1301, 1.0, 0.1329, 0.1329, 0.1301, 1.0, 0.1329, 0.1329, 0.1301, 1.0, 0.1329, 0.1329, 0.1301, 1.0, 0.1329, 0.1329, 0.1301, 1.0, 0.1329, 0.1329, 0.1301, 1.0, 0.1329, 0.1329, 0.1301, 1.0, 0.1329, 0.1329, 0.1301, 1.0, 0.1329, 0.1329, 0.1301, 1.0, 0.1329, 0.1329, 0.1301, 1.0, 0.1329, 0.1329, 0.1301, 1.0, 0.1329, 0.1329, 0.1301, 1.0, 0.1329, 0.1329, 0.1301, 1.0, 0.1329, 0.1329, 0.1301, 1.0, 0.1329, 0.1329, 0.1301, 1.0, 0.1329, 0.1329, 0.1301, 1.0, 0.1329, 0.1329, 0.1301, 1.0, 0.1329, 0.1329, 0.1301, 1.0, 0.1329, 0.1329, 0.1301, 1.0, 0.1329, 0.1329, 0.1301, 1.0, 0.1329, 0.1329, 0.1301, 1.0, 0.1329, 0.1329, 0.1301, 1.0, 0.1329, 0.1329, 0.1301, 1.0, 0.1329, 0.1329, 0.1301, 1.0, 0.1329, 0.1329, 0.1301, 1.0, 0.1329, 0.1329, 0.1301, 1.0, 0.1329, 0.1329, 0.1301, 1.0, 0.1329, 0.1329, 0.1301, 1.0, 0.1329, 0.1329, 0.1301, 1.0, 0.1329, 0.1329, 0.1301, 1.0, 0.1329, 0.1329, 0.1301, 1.0, 0.1329, 0.1329, 0.1301, 1.0, 0.1329, 0.1329, 0.1301, 1.0, 0.1329, 0.1329, 0.1301, 1.0, 0.1329, 0.1329, 0.1301, 1.0, 0.1329, 0.1329, 0.1301, 1.0, 0.1329, 0.1329, 0.1301, 1.0, 0.1329, 0.1329, 0.1301, 1.0, 0.1329, 0.1329, 0.1301, 1.0, 0.1329, 0.1329, 0.1301, 1.0, 0.1329, 0.1329, 0.1301, 1.0, 0.1329, 0.1329, 0.1301, 1.0, 0.1329, 0.1329, 0.1301, 1.0, 0.1329, 0.1329, 0.1301, 1.0, 0.1329, 0.1329, 0.1301, 1.0, 0.1329, 0.1329, 0.1301, 1.0, 0.1329, 0.1329, 0.1301, 1.0, 0.1329, 0.1329, 0.1301, 1.0, 0.1329, 0.1329, 0.1301, 1.0, 0.1329, 0.1329, 0.1301, 1.0, 0.1329, 0.1329, 0.1301, 1.0, 0.1329, 0.1329, 0.1301, 1.0, 0.1329, 0.1329, 0.1301, 1.0, 0.1329, 0.1329, 0.1301, 1.0, 0.1329, 0.1329, 0.1301, 1.0, 0.1329, 0.1329, 0.1301, 1.0, 0.1329, 0.1329, 0.1301, 1.0, 0.1329, 0.1329, 0.1301, 1.0, 0.1329, 0.1329, 0.1301, 1.0, 0.1329, 0.1329, 0.1301, 1.0, 0.1329, 0.1329, 0.1301, 1.0, 0.1329, 0.1329, 0.1301, 1.0, 0.1329, 0.1329, 0.1301, 1.0, 0.1329, 0.1329, 0.1301, 1.0, 0.1329, 0.1329, 0.1301, 1.0, 0.1329, 0.1329, 0.1301, 1.0, 0.1329, 0.1329, 0.1301, 1.0, 0.1329, 0.1329, 0.1301, 1.0, 0.1329, 0.1329, 0.1301, 1.0, 0.1329, 0.1329, 0.1301, 1.0, 0.1329, 0.1329, 0.1301, 1.0, 0.1329, 0.1329, 0.1301, 1.0, 0.1329, 0.1329, 0.1301, 1.0, 0.1329, 0.1329, 0.1301, 1.0, 0.1329, 0.1329, 0.1301, 1.0, 0.1329, 0.1329, 0.1301, 1.0, 0.1329, 0.1329, 0.1301, 1.0, 0.1329, 0.1329, 0.1301, 1.0, 0.1329, 0.1329, 0.1301, 1.0, 0.1329, 0.1329, 0.1301, 1.0, 0.1329, 0.1329, 0.1301, 1.0, 0.1329, 0.1329, 0.1301, 1.0, 0.1329, 0.1329, 0.1301, 1.0, 0.1329, 0.1329, 0.1301, 1.0, 0.1329, 0.1329, 0.1301, 1.0, 0.1329, 0.1329, 0.1301, 1.0, 0.1329, 0.1329, 0.1301, 1.0, 0.1329, 0.1329, 0.1301, 1.0, 0.1329, 0.1329, 0.1301, 1.0, 0.1329, 0.1329, 0.1301, 1.0, 0.1329, 0.1329, 0.1301, 1.0, 0.1329, 0.1329, 0.1301, 1.0, 0.1329, 0.1329, 0.1301, 1.0, 0.1329, 0.1329, 0.1301, 1.0, 0.1329, 0.1329, 0.1301, 1.0, 0.1329, 0.1329, 0.1301, 1.0, 0.1329, 0.1329, 0.1301, 1.0, 0.1329, 0.1329, 0.1301, 1.0, 0.1329, 0.1329, 0.1301, 1.0, 0.1329, 0.1329, 0.1301, 1.0, 0.1329, 0.1329, 0.1301, 1.0, 0.1329, 0.1329, 0.1301, 1.0, 0.1329, 0.1329, 0.1301, 1.0, 0.1329, 0.1329, 0.1301, 1.0, 0.1329, 0.1329, 0.1301, 1.0, 0.1329, 0.1329, 0.1301, 1.0, 0.1329, 0.1329, 0.1301, 1.0, 0.1329, 0.1329, 0.1301, 1.0, 0.1329, 0.1329, 0.1301, 1.0, 0.1329, 0.1329, 0.1301, 1.0, 0.1329, 0.1329, 0.1301, 1.0, 0.1329, 0.1329, 0.1301, 1.0, 0.1329, 0.1329, 0.1301, 1.0, 0.1329, 0.1329, 0.1301, 1.0, 0.1329, 0.1329, 0.1301, 1.0, 0.1329, 0.1329, 0.1301, 1.0, 0.1329, 0.1329, 0.1301, 1.0, 0.1329, 0.1329, 0.1301, 1.0, 0.1329, 0.1329, 0.1301, 1.0, 0.1329, 0.1329, 0.1301, 1.0, 0.1329, 0.1329, 0.1301, 1.0, 0.1329, 0.1329, 0.1301, 1.0, 0.1329, 0.1329, 0.1301, 1.0, 0.1329, 0.1329, 0.1301, 1.0, 0.1329, 0.1329, 0.1301, 1.0, 0.1329, 0.1329, 0.1301, 1.0, 0.1329, 0.1329, 0.1301, 1.0, 0.1329, 0.1329, 0.1301, 1.0])
me_cylinder_003.use_remesh_fix_poles = True
me_cylinder_003.use_remesh_preserve_attributes = False
me_cylinder_003.use_mirror_vertex_groups = False
me_cylinder_003.update()

# ---- objects
ob_cylinder = bpy.data.objects.new('Cylinder', me_cylinder)
ob_cylinder_003 = bpy.data.objects.new('Cylinder.003', me_cylinder_003)

# ---- transforms, parenting, visibility, modifiers, constraints
ob_cylinder.location = (0.0, 0.0, 1.731)
ob_cylinder.scale = (1.0, 1.0, 1.734)
ob_cylinder.lineart.crease_threshold = 0.0
ob_cylinder_003.location = (0.0, 0.0, 1.861)
ob_cylinder_003.scale = (1.141, 1.141, 0.1041)
ob_cylinder_003.lineart.crease_threshold = 0.0

# ---- collection membership
col_collection.objects.link(ob_cylinder)
col_collection.objects.link(ob_cylinder_003)

# ---- scene / render settings (as saved in the file)
scene.frame_start = 1; scene.frame_end = 250; scene.frame_set(1)
scene.render.engine = 'BLENDER_EEVEE_NEXT'
scene.cycles.use_denoising = False
scene.cycles.samples = 128
scene.cycles.sampling_pattern = 'TABULATED_SOBOL'
scene.cycles.use_adaptive_sampling = False
scene.cycles.use_light_tree = False
scene.view_settings.view_transform = 'Filmic'
bpy.context.view_layer.update()

# ---- added for rendering (the .blend has no active camera and no usable light): camera, sun
cam_auto = bpy.data.cameras.new('AutoCamera')
cam_auto.lens = 50.0
cam_auto.sensor_width = 36.0
cam_auto.clip_end = 1000.0
ob_auto_camera = bpy.data.objects.new('AutoCamera', cam_auto)
scene.collection.objects.link(ob_auto_camera)
ob_auto_camera.location = (4.79818, -5.75782, 5.56961)
ob_auto_camera.rotation_euler = (1.09748, -7.21219e-08, 0.694738)
scene.camera = ob_auto_camera
light_auto_sun = bpy.data.lights.new('AutoSun', 'SUN')
light_auto_sun.energy = 3.0
light_auto_sun.angle = 0.0523599
ob_auto_sun = bpy.data.objects.new('AutoSun', light_auto_sun)
scene.collection.objects.link(ob_auto_sun)
ob_auto_sun.rotation_euler = (0.872665, 0.174533, 0.523599)
bpy.context.view_layer.update()
